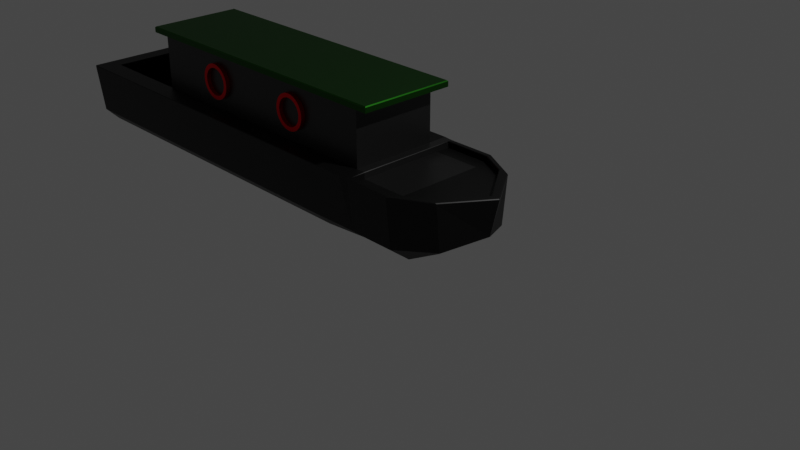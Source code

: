 # Source: Boat_001.blend  (saved by Blender 2.80.75; exported with 4.5.12 LTS)
import bpy
from mathutils import Matrix  # noqa: F401  (used for matrix-valued properties, if any)

bpy.ops.wm.read_factory_settings(use_empty=True)
scene = bpy.context.scene
scene.name = 'Scene'

# ---- collections
col_collection = bpy.data.collections.new('Collection'); scene.collection.children.link(col_collection)
col_collection_2 = bpy.data.collections.new('Collection 2'); scene.collection.children.link(col_collection_2)

# ---- materials (node trees are filled in below, after node groups)
mat_material_005 = bpy.data.materials.new('Material.005')
mat_material_005.alpha_threshold = 0.0
mat_material_005.use_transparent_shadow = False
mat_material_005.line_color = (0.0, 0.0, 0.0, 1.0)
mat_material_001 = bpy.data.materials.new('Material.001')
mat_material_001.use_transparent_shadow = False
mat_material_004 = bpy.data.materials.new('Material.004')
mat_material_004.use_transparent_shadow = False
mat_material_006 = bpy.data.materials.new('Material.006')
mat_material_006.use_transparent_shadow = False

# ---- material node trees
mat_material_005.use_nodes = True; mat_material_005.node_tree.nodes.clear()
_N = mat_material_005.node_tree.nodes; _L = mat_material_005.node_tree.links
n0 = _N.new('ShaderNodeOutputMaterial'); n0.name = 'Material Output'; n0.location = (300, 300)
n1 = _N.new('ShaderNodeBsdfPrincipled'); n1.name = 'Principled BSDF'; n1.location = (10, 300)
n1.distribution = 'GGX'
n1.subsurface_method = 'BURLEY'
n1.inputs[0].default_value = (0.005264, 0.005264, 0.005264, 1.0)
n1.inputs[2].default_value = 0.4
n1.inputs[3].default_value = 1.45
n1.inputs[27].default_value = (0.0, 0.0, 0.0, 1.0)
n1.inputs[28].default_value = 1.0
_L.new(n1.outputs[0], n0.inputs[0])
n0.is_active_output = True
mat_material_001.use_nodes = True; mat_material_001.node_tree.nodes.clear()
_N = mat_material_001.node_tree.nodes; _L = mat_material_001.node_tree.links
n0 = _N.new('ShaderNodeOutputMaterial'); n0.name = 'Material Output'; n0.location = (300, 300)
n1 = _N.new('ShaderNodeBsdfPrincipled'); n1.name = 'Principled BSDF'; n1.location = (10, 300)
n1.distribution = 'GGX'
n1.subsurface_method = 'BURLEY'
n1.inputs[0].default_value = (0.013, 0.09441, 0.007705, 1.0)
n1.inputs[1].default_value = 1.0
n1.inputs[3].default_value = 1.45
n1.inputs[27].default_value = (0.0, 0.0, 0.0, 1.0)
n1.inputs[28].default_value = 1.0
_L.new(n1.outputs[0], n0.inputs[0])
n0.is_active_output = True
mat_material_004.use_nodes = True; mat_material_004.node_tree.nodes.clear()
_N = mat_material_004.node_tree.nodes; _L = mat_material_004.node_tree.links
n0 = _N.new('ShaderNodeOutputMaterial'); n0.name = 'Material Output'; n0.location = (300, 300)
n1 = _N.new('ShaderNodeBsdfPrincipled'); n1.name = 'Principled BSDF'; n1.location = (10, 300)
n1.distribution = 'GGX'
n1.subsurface_method = 'BURLEY'
n1.inputs[0].default_value = (0.8, 0.0, 0.004799, 1.0)
n1.inputs[1].default_value = 1.0
n1.inputs[3].default_value = 1.45
n1.inputs[13].default_value = 0.2778
n1.inputs[27].default_value = (0.0, 0.0, 0.0, 1.0)
n1.inputs[28].default_value = 1.0
_L.new(n1.outputs[0], n0.inputs[0])
n0.is_active_output = True
mat_material_006.use_nodes = True; mat_material_006.node_tree.nodes.clear()
_N = mat_material_006.node_tree.nodes; _L = mat_material_006.node_tree.links
n0 = _N.new('ShaderNodeOutputMaterial'); n0.name = 'Material Output'; n0.location = (300, 300)
n1 = _N.new('ShaderNodeBsdfPrincipled'); n1.name = 'Principled BSDF'; n1.location = (10, 300)
n1.distribution = 'GGX'
n1.subsurface_method = 'BURLEY'
n1.inputs[0].default_value = (0.02428, 0.02428, 0.02428, 1.0)
n1.inputs[1].default_value = 1.0
n1.inputs[3].default_value = 1.45
n1.inputs[27].default_value = (0.0, 0.0, 0.0, 1.0)
n1.inputs[28].default_value = 1.0
_L.new(n1.outputs[0], n0.inputs[0])
n0.is_active_output = True

# ---- world
world_world = bpy.data.worlds.new('World'); scene.world = world_world
world_world.use_nodes = True; world_world.node_tree.nodes.clear()
_N = world_world.node_tree.nodes; _L = world_world.node_tree.links
n0 = _N.new('ShaderNodeOutputWorld'); n0.name = 'World Output'; n0.location = (300, 300)
n1 = _N.new('ShaderNodeBackground'); n1.name = 'Background'; n1.location = (10, 300)
n1.inputs[0].default_value = (0.05088, 0.05088, 0.05088, 1.0)
_L.new(n1.outputs[0], n0.inputs[0])
n0.is_active_output = True
world_world.color = (0.05088, 0.05088, 0.05088)
world_world.use_sun_shadow = False
world_world.sun_shadow_jitter_overblur = 0.0

# ---- cameras
cam_camera = bpy.data.cameras.new('Camera')
cam_camera.clip_end = 100.0
cam_camera.ortho_scale = 7.314

# ---- lights
light_light = bpy.data.lights.new('Light', 'POINT')
light_light.transmission_factor = 0.0
light_light.energy = 1000.0
light_light.shadow_soft_size = 0.1
light_light.shadow_maximum_resolution = 0.006
light_light.use_absolute_resolution = True

# ---- meshes
me_cube = bpy.data.meshes.new('Cube')
me_cube.from_pydata([(-5.484, -2.024, -0.7963), (8.574, -2.024, -0.7806), (-5.484, 0.0, 1.0), (8.905, -2.024, -0.7806), (-5.484, 0.0, -1.645), (-5.484, -1.523, -1.297), (8.91, 0.0, -1.645), (-5.484, -1.523, 1.0), (-5.484, 2.001, -0.7963), (8.574, 2.001, -0.7806), (8.913, -1.286, -1.36), (-5.484, 1.523, -1.297), (-5.484, 1.523, 1.0), (8.576, 0.0, 1.0), (8.578, -1.523, 1.0), (8.575, 1.523, 1.0), (8.582, -1.286, -1.36), (8.584, -2.016, -0.7806), (8.579, 0.0, -1.645), (8.576, 1.286, -1.36), (-4.886, -2.024, -0.7963), (-2.742, -2.024, -0.7963), (-1.371, -2.024, -0.7963), (0.0, -2.024, -0.7963), (1.371, -2.024, -0.7963), (2.742, -2.024, -0.7963), (7.203, -2.024, -0.7963), (-1.37, -1.523, -0.1056), (-4.886, 0.0, -0.1056), (-2.742, 0.0, -0.1056), (-1.37, 0.0, -0.1056), (-1.37, 0.0, 1.0), (-4.886, 0.0, 1.0), (7.206, -1.523, 1.0), (2.745, -1.523, 1.0), (1.374, -1.523, 1.0), (0.001951, -1.523, 1.0), (-1.37, -1.523, 1.0), (-2.741, -1.523, 1.0), (-4.886, -1.523, 1.0), (-4.886, 2.001, -0.7963), (-2.742, 2.001, -0.7963), (-1.371, 2.001, -0.7963), (0.0, 2.001, -0.7963), (1.371, 2.001, -0.7963), (2.742, 2.001, -0.7963), (7.203, 2.001, -0.7963), (7.204, 1.523, 1.0), (2.743, 1.523, 1.0), (1.372, 1.523, 1.0), (0.0006502, 1.523, 1.0), (-1.371, 1.523, 1.0), (-2.742, 1.523, 1.0), (-4.886, 1.523, 1.0), (-4.885, -1.523, -1.297), (-2.74, -1.523, -1.297), (-1.368, -1.523, -1.297), (0.00394, -1.523, -1.297), (1.376, -1.523, -1.297), (2.748, -1.523, -1.297), (7.209, -1.523, -1.297), (-4.886, 0.0, -1.645), (-2.741, 0.0, -1.645), (-1.369, 0.0, -1.645), (0.002627, 0.0, -1.645), (1.374, 0.0, -1.645), (2.746, 0.0, -1.645), (7.207, 0.0, -1.645), (-4.886, 1.523, -1.297), (-2.742, 1.523, -1.297), (-1.37, 1.523, -1.297), (0.001314, 1.523, -1.297), (1.373, 1.523, -1.297), (2.744, 1.523, -1.297), (7.205, 1.523, -1.297), (8.576, 0.0, 2.956), (8.578, -1.523, 2.956), (8.575, 1.523, 2.956), (7.65, -1.431e-09, 3.164), (-1.37, 0.0, 2.956), (7.206, -1.523, 2.956), (2.745, -1.523, 2.956), (1.374, -1.523, 2.956), (0.001951, -1.523, 2.956), (-1.37, -1.523, 2.956), (7.204, 1.523, 2.956), (2.743, 1.523, 2.956), (1.372, 1.523, 2.956), (0.0006502, 1.523, 2.956), (-1.371, 1.523, 2.956), (-2.741, -1.523, -0.1056), (-4.886, -1.523, -0.1056), (-1.371, 1.523, -0.1056), (-2.742, 1.523, -0.1056), (-4.886, 1.523, -0.1056), (9.169, -1.431e-09, 2.956), (9.171, -1.688, 2.956), (9.168, 1.688, 2.956), (-1.852, -1.431e-09, 2.956), (7.651, -1.688, 2.956), (2.708, -1.688, 2.956), (1.188, -1.688, 2.956), (-0.3315, -1.688, 2.956), (-1.851, -1.688, 2.956), (7.648, 1.688, 2.956), (2.706, 1.688, 2.956), (1.187, 1.688, 2.956), (-0.3329, 1.688, 2.956), (-1.852, 1.688, 2.956), (2.707, -1.431e-09, 3.164), (1.187, -1.431e-09, 3.164), (-0.3322, -1.431e-09, 3.164), (1.617, 1.745, 2.624), (1.617, 1.462, 2.624), (1.496, 1.745, 2.612), (1.496, 1.462, 2.612), (1.38, 1.745, 2.576), (1.38, 1.462, 2.576), (1.272, 1.745, 2.519), (1.272, 1.462, 2.519), (1.178, 1.745, 2.442), (1.178, 1.462, 2.442), (1.101, 1.745, 2.347), (1.101, 1.462, 2.347), (1.043, 1.745, 2.24), (1.043, 1.462, 2.24), (1.008, 1.745, 2.123), (1.008, 1.462, 2.123), (0.9959, 1.745, 2.002), (0.9959, 1.462, 2.002), (1.008, 1.745, 1.881), (1.008, 1.462, 1.881), (1.043, 1.745, 1.764), (1.043, 1.462, 1.764), (1.101, 1.745, 1.657), (1.101, 1.462, 1.657), (1.178, 1.745, 1.563), (1.178, 1.462, 1.563), (1.272, 1.745, 1.485), (1.272, 1.462, 1.485), (1.38, 1.745, 1.428), (1.38, 1.462, 1.428), (1.496, 1.745, 1.392), (1.496, 1.462, 1.392), (1.617, 1.745, 1.381), (1.617, 1.462, 1.381), (1.739, 1.745, 1.392), (1.739, 1.462, 1.392), (1.855, 1.745, 1.428), (1.855, 1.462, 1.428), (1.963, 1.745, 1.485), (1.963, 1.462, 1.485), (2.057, 1.745, 1.563), (2.057, 1.462, 1.563), (2.134, 1.745, 1.657), (2.134, 1.462, 1.657), (2.192, 1.745, 1.764), (2.192, 1.462, 1.764), (2.227, 1.745, 1.881), (2.227, 1.462, 1.881), (2.239, 1.745, 2.002), (2.239, 1.462, 2.002), (2.227, 1.745, 2.123), (2.227, 1.462, 2.123), (2.192, 1.745, 2.24), (2.192, 1.462, 2.24), (2.134, 1.745, 2.347), (2.134, 1.462, 2.347), (2.057, 1.745, 2.442), (2.057, 1.462, 2.442), (1.963, 1.745, 2.519), (1.963, 1.462, 2.519), (1.855, 1.745, 2.576), (1.855, 1.462, 2.576), (1.739, 1.745, 2.612), (1.739, 1.462, 2.612), (1.218, 1.462, 1.735), (1.218, 1.745, 1.735), (1.617, 1.462, 2.482), (1.617, 1.745, 2.482), (1.711, 1.462, 2.473), (1.711, 1.745, 2.473), (1.801, 1.462, 2.445), (1.801, 1.745, 2.445), (2.061, 1.462, 1.818), (2.061, 1.745, 1.818), (2.016, 1.462, 1.735), (2.016, 1.745, 1.735), (2.088, 1.462, 1.908), (2.088, 1.745, 1.908), (1.957, 1.462, 1.663), (1.957, 1.745, 1.663), (1.711, 1.462, 1.531), (1.711, 1.745, 1.531), (1.617, 1.462, 1.522), (1.617, 1.745, 1.522), (1.801, 1.462, 1.559), (1.801, 1.745, 1.559), (1.147, 1.462, 2.096), (1.147, 1.745, 2.096), (1.351, 1.462, 2.401), (1.351, 1.745, 2.401), (1.138, 1.462, 2.002), (1.138, 1.745, 2.002), (1.174, 1.462, 2.186), (1.174, 1.745, 2.186), (1.524, 1.462, 1.531), (1.524, 1.745, 1.531), (1.957, 1.462, 2.341), (1.957, 1.745, 2.341), (1.884, 1.462, 2.401), (1.884, 1.745, 2.401), (2.016, 1.462, 2.269), (2.016, 1.745, 2.269), (1.147, 1.462, 1.908), (1.147, 1.745, 1.908), (1.351, 1.462, 1.603), (1.351, 1.745, 1.603), (1.278, 1.462, 1.663), (1.278, 1.745, 1.663), (1.174, 1.462, 1.818), (1.174, 1.745, 1.818), (2.097, 1.462, 2.002), (2.097, 1.745, 2.002), (1.884, 1.462, 1.603), (1.884, 1.745, 1.603), (2.088, 1.462, 2.096), (2.088, 1.745, 2.096), (1.278, 1.462, 2.341), (1.278, 1.745, 2.341), (1.434, 1.462, 1.559), (1.434, 1.745, 1.559), (1.218, 1.462, 2.269), (1.218, 1.745, 2.269), (2.061, 1.462, 2.186), (2.061, 1.745, 2.186), (1.434, 1.462, 2.445), (1.434, 1.745, 2.445), (1.524, 1.462, 2.473), (1.524, 1.745, 2.473), (5.554, 1.745, 2.624), (5.554, 1.462, 2.624), (5.432, 1.745, 2.612), (5.432, 1.462, 2.612), (5.316, 1.745, 2.576), (5.316, 1.462, 2.576), (5.208, 1.745, 2.519), (5.208, 1.462, 2.519), (5.114, 1.745, 2.442), (5.114, 1.462, 2.442), (5.037, 1.745, 2.347), (5.037, 1.462, 2.347), (4.979, 1.745, 2.24), (4.979, 1.462, 2.24), (4.944, 1.745, 2.123), (4.944, 1.462, 2.123), (4.932, 1.745, 2.002), (4.932, 1.462, 2.002), (4.944, 1.745, 1.881), (4.944, 1.462, 1.881), (4.979, 1.745, 1.764), (4.979, 1.462, 1.764), (5.037, 1.745, 1.657), (5.037, 1.462, 1.657), (5.114, 1.745, 1.563), (5.114, 1.462, 1.563), (5.208, 1.745, 1.485), (5.208, 1.462, 1.485), (5.316, 1.745, 1.428), (5.316, 1.462, 1.428), (5.432, 1.745, 1.392), (5.432, 1.462, 1.392), (5.554, 1.745, 1.381), (5.554, 1.462, 1.381), (5.675, 1.745, 1.392), (5.675, 1.462, 1.392), (5.791, 1.745, 1.428), (5.791, 1.462, 1.428), (5.899, 1.745, 1.485), (5.899, 1.462, 1.485), (5.993, 1.745, 1.563), (5.993, 1.462, 1.563), (6.07, 1.745, 1.657), (6.07, 1.462, 1.657), (6.128, 1.745, 1.764), (6.128, 1.462, 1.764), (6.163, 1.745, 1.881), (6.163, 1.462, 1.881), (6.175, 1.745, 2.002), (6.175, 1.462, 2.002), (6.163, 1.745, 2.123), (6.163, 1.462, 2.123), (6.128, 1.745, 2.24), (6.128, 1.462, 2.24), (6.07, 1.745, 2.347), (6.07, 1.462, 2.347), (5.993, 1.745, 2.442), (5.993, 1.462, 2.442), (5.899, 1.745, 2.519), (5.899, 1.462, 2.519), (5.791, 1.745, 2.576), (5.791, 1.462, 2.576), (5.675, 1.745, 2.612), (5.675, 1.462, 2.612), (5.155, 1.462, 1.735), (5.155, 1.745, 1.735), (5.554, 1.462, 2.482), (5.554, 1.745, 2.482), (5.647, 1.462, 2.473), (5.647, 1.745, 2.473), (5.737, 1.462, 2.445), (5.737, 1.745, 2.445), (5.997, 1.462, 1.818), (5.997, 1.745, 1.818), (5.953, 1.462, 1.735), (5.953, 1.745, 1.735), (6.024, 1.462, 1.908), (6.024, 1.745, 1.908), (5.893, 1.462, 1.663), (5.893, 1.745, 1.663), (5.647, 1.462, 1.531), (5.647, 1.745, 1.531), (5.554, 1.462, 1.522), (5.554, 1.745, 1.522), (5.737, 1.462, 1.559), (5.737, 1.745, 1.559), (5.083, 1.462, 2.096), (5.083, 1.745, 2.096), (5.287, 1.462, 2.401), (5.287, 1.745, 2.401), (5.074, 1.462, 2.002), (5.074, 1.745, 2.002), (5.11, 1.462, 2.186), (5.11, 1.745, 2.186), (5.46, 1.462, 1.531), (5.46, 1.745, 1.531), (5.893, 1.462, 2.341), (5.893, 1.745, 2.341), (5.82, 1.462, 2.401), (5.82, 1.745, 2.401), (5.953, 1.462, 2.269), (5.953, 1.745, 2.269), (5.083, 1.462, 1.908), (5.083, 1.745, 1.908), (5.287, 1.462, 1.603), (5.287, 1.745, 1.603), (5.214, 1.462, 1.663), (5.214, 1.745, 1.663), (5.11, 1.462, 1.818), (5.11, 1.745, 1.818), (6.033, 1.462, 2.002), (6.033, 1.745, 2.002), (5.82, 1.462, 1.603), (5.82, 1.745, 1.603), (6.024, 1.462, 2.096), (6.024, 1.745, 2.096), (5.214, 1.462, 2.341), (5.214, 1.745, 2.341), (5.37, 1.462, 1.559), (5.37, 1.745, 1.559), (5.155, 1.462, 2.269), (5.155, 1.745, 2.269), (5.997, 1.462, 2.186), (5.997, 1.745, 2.186), (5.37, 1.462, 2.445), (5.37, 1.745, 2.445), (5.46, 1.462, 2.473), (5.46, 1.745, 2.473), (1.617, -1.384, 2.624), (1.617, -1.667, 2.624), (1.496, -1.384, 2.612), (1.496, -1.667, 2.612), (1.38, -1.384, 2.576), (1.38, -1.667, 2.576), (1.272, -1.384, 2.519), (1.272, -1.667, 2.519), (1.178, -1.384, 2.442), (1.178, -1.667, 2.442), (1.101, -1.384, 2.347), (1.101, -1.667, 2.347), (1.043, -1.384, 2.24), (1.043, -1.667, 2.24), (1.008, -1.384, 2.123), (1.008, -1.667, 2.123), (0.9959, -1.384, 2.002), (0.9959, -1.667, 2.002), (1.008, -1.384, 1.881), (1.008, -1.667, 1.881), (1.043, -1.384, 1.764), (1.043, -1.667, 1.764), (1.101, -1.384, 1.657), (1.101, -1.667, 1.657), (1.178, -1.384, 1.563), (1.178, -1.667, 1.563), (1.272, -1.384, 1.485), (1.272, -1.667, 1.485), (1.38, -1.384, 1.428), (1.38, -1.667, 1.428), (1.496, -1.384, 1.392), (1.496, -1.667, 1.392), (1.617, -1.384, 1.381), (1.617, -1.667, 1.381), (1.739, -1.384, 1.392), (1.739, -1.667, 1.392), (1.855, -1.384, 1.428), (1.855, -1.667, 1.428), (1.963, -1.384, 1.485), (1.963, -1.667, 1.485), (2.057, -1.384, 1.563), (2.057, -1.667, 1.563), (2.134, -1.384, 1.657), (2.134, -1.667, 1.657), (2.192, -1.384, 1.764), (2.192, -1.667, 1.764), (2.227, -1.384, 1.881), (2.227, -1.667, 1.881), (2.239, -1.384, 2.002), (2.239, -1.667, 2.002), (2.227, -1.384, 2.123), (2.227, -1.667, 2.123), (2.192, -1.384, 2.24), (2.192, -1.667, 2.24), (2.134, -1.384, 2.347), (2.134, -1.667, 2.347), (2.057, -1.384, 2.442), (2.057, -1.667, 2.442), (1.963, -1.384, 2.519), (1.963, -1.667, 2.519), (1.855, -1.384, 2.576), (1.855, -1.667, 2.576), (1.739, -1.384, 2.612), (1.739, -1.667, 2.612), (1.218, -1.667, 1.735), (1.218, -1.384, 1.735), (1.617, -1.667, 2.482), (1.617, -1.384, 2.482), (1.711, -1.667, 2.473), (1.711, -1.384, 2.473), (1.801, -1.667, 2.445), (1.801, -1.384, 2.445), (2.061, -1.667, 1.818), (2.061, -1.384, 1.818), (2.016, -1.667, 1.735), (2.016, -1.384, 1.735), (2.088, -1.667, 1.908), (2.088, -1.384, 1.908), (1.957, -1.667, 1.663), (1.957, -1.384, 1.663), (1.711, -1.667, 1.531), (1.711, -1.384, 1.531), (1.617, -1.667, 1.522), (1.617, -1.384, 1.522), (1.801, -1.667, 1.559), (1.801, -1.384, 1.559), (1.147, -1.667, 2.096), (1.147, -1.384, 2.096), (1.351, -1.667, 2.401), (1.351, -1.384, 2.401), (1.138, -1.667, 2.002), (1.138, -1.384, 2.002), (1.174, -1.667, 2.186), (1.174, -1.384, 2.186), (1.524, -1.667, 1.531), (1.524, -1.384, 1.531), (1.957, -1.667, 2.341), (1.957, -1.384, 2.341), (1.884, -1.667, 2.401), (1.884, -1.384, 2.401), (2.016, -1.667, 2.269), (2.016, -1.384, 2.269), (1.147, -1.667, 1.908), (1.147, -1.384, 1.908), (1.351, -1.667, 1.603), (1.351, -1.384, 1.603), (1.278, -1.667, 1.663), (1.278, -1.384, 1.663), (1.174, -1.667, 1.818), (1.174, -1.384, 1.818), (2.097, -1.667, 2.002), (2.097, -1.384, 2.002), (1.884, -1.667, 1.603), (1.884, -1.384, 1.603), (2.088, -1.667, 2.096), (2.088, -1.384, 2.096), (1.278, -1.667, 2.341), (1.278, -1.384, 2.341), (1.434, -1.667, 1.559), (1.434, -1.384, 1.559), (1.218, -1.667, 2.269), (1.218, -1.384, 2.269), (2.061, -1.667, 2.186), (2.061, -1.384, 2.186), (1.434, -1.667, 2.445), (1.434, -1.384, 2.445), (1.524, -1.667, 2.473), (1.524, -1.384, 2.473), (5.554, -1.384, 2.624), (5.554, -1.667, 2.624), (5.432, -1.384, 2.612), (5.432, -1.667, 2.612), (5.316, -1.384, 2.576), (5.316, -1.667, 2.576), (5.208, -1.384, 2.519), (5.208, -1.667, 2.519), (5.114, -1.384, 2.442), (5.114, -1.667, 2.442), (5.037, -1.384, 2.347), (5.037, -1.667, 2.347), (4.979, -1.384, 2.24), (4.979, -1.667, 2.24), (4.944, -1.384, 2.123), (4.944, -1.667, 2.123), (4.932, -1.384, 2.002), (4.932, -1.667, 2.002), (4.944, -1.384, 1.881), (4.944, -1.667, 1.881), (4.979, -1.384, 1.764), (4.979, -1.667, 1.764), (5.037, -1.384, 1.657), (5.037, -1.667, 1.657), (5.114, -1.384, 1.563), (5.114, -1.667, 1.563), (5.208, -1.384, 1.485), (5.208, -1.667, 1.485), (5.316, -1.384, 1.428), (5.316, -1.667, 1.428), (5.432, -1.384, 1.392), (5.432, -1.667, 1.392), (5.554, -1.384, 1.381), (5.554, -1.667, 1.381), (5.675, -1.384, 1.392), (5.675, -1.667, 1.392), (5.791, -1.384, 1.428), (5.791, -1.667, 1.428), (5.899, -1.384, 1.485), (5.899, -1.667, 1.485), (5.993, -1.384, 1.563), (5.993, -1.667, 1.563), (6.07, -1.384, 1.657), (6.07, -1.667, 1.657), (6.128, -1.384, 1.764), (6.128, -1.667, 1.764), (6.163, -1.384, 1.881), (6.163, -1.667, 1.881), (6.175, -1.384, 2.002), (6.175, -1.667, 2.002), (6.163, -1.384, 2.123), (6.163, -1.667, 2.123), (6.128, -1.384, 2.24), (6.128, -1.667, 2.24), (6.07, -1.384, 2.347), (6.07, -1.667, 2.347), (5.993, -1.384, 2.442), (5.993, -1.667, 2.442), (5.899, -1.384, 2.519), (5.899, -1.667, 2.519), (5.791, -1.384, 2.576), (5.791, -1.667, 2.576), (5.675, -1.384, 2.612), (5.675, -1.667, 2.612), (5.155, -1.667, 1.735), (5.155, -1.384, 1.735), (5.554, -1.667, 2.482), (5.554, -1.384, 2.482), (5.647, -1.667, 2.473), (5.647, -1.384, 2.473), (5.737, -1.667, 2.445), (5.737, -1.384, 2.445), (5.997, -1.667, 1.818), (5.997, -1.384, 1.818), (5.953, -1.667, 1.735), (5.953, -1.384, 1.735), (6.024, -1.667, 1.908), (6.024, -1.384, 1.908), (5.893, -1.667, 1.663), (5.893, -1.384, 1.663), (5.647, -1.667, 1.531), (5.647, -1.384, 1.531), (5.554, -1.667, 1.522), (5.554, -1.384, 1.522), (5.737, -1.667, 1.559), (5.737, -1.384, 1.559), (5.083, -1.667, 2.096), (5.083, -1.384, 2.096), (5.287, -1.667, 2.401), (5.287, -1.384, 2.401), (5.074, -1.667, 2.002), (5.074, -1.384, 2.002), (5.11, -1.667, 2.186), (5.11, -1.384, 2.186), (5.46, -1.667, 1.531), (5.46, -1.384, 1.531), (5.893, -1.667, 2.341), (5.893, -1.384, 2.341), (5.82, -1.667, 2.401), (5.82, -1.384, 2.401), (5.953, -1.667, 2.269), (5.953, -1.384, 2.269), (5.083, -1.667, 1.908), (5.083, -1.384, 1.908), (5.287, -1.667, 1.603), (5.287, -1.384, 1.603), (5.214, -1.667, 1.663), (5.214, -1.384, 1.663), (5.11, -1.667, 1.818), (5.11, -1.384, 1.818), (6.033, -1.667, 2.002), (6.033, -1.384, 2.002), (5.82, -1.667, 1.603), (5.82, -1.384, 1.603), (6.024, -1.667, 2.096), (6.024, -1.384, 2.096), (5.214, -1.667, 2.341), (5.214, -1.384, 2.341), (5.37, -1.667, 1.559), (5.37, -1.384, 1.559), (5.155, -1.667, 2.269), (5.155, -1.384, 2.269), (5.997, -1.667, 2.186), (5.997, -1.384, 2.186), (5.37, -1.667, 2.445), (5.37, -1.384, 2.445), (5.46, -1.667, 2.473), (5.46, -1.384, 2.473), (10.56, -2.024, -0.7806), (10.57, -2.016, -0.7806), (11.88, -1.321, -0.6422), (10.57, -1.286, -1.36), (10.56, 2.001, -0.7806), (11.88, 1.321, -0.6422), (12.59, 0.0, -0.3089), (10.56, 1.286, -1.36), (10.57, 0.0, -1.645), (8.915, -2.016, -0.7806), (8.907, 1.286, -1.36), (8.905, 2.001, -0.7806), (10.56, 1.523, 0.7825), (8.906, 1.523, 0.7825), (8.909, -1.523, 0.7825), (10.56, -1.523, 0.7825), (10.56, 0.0, 0.7825), (8.907, 0.0, 0.7825), (8.905, 2.016, 0.7825), (10.56, 2.017, 0.7825), (10.56, -2.017, 0.7825), (8.906, -2.015, 0.7825), (11.5, -1.523, 0.7825), (12.59, 0.0, 0.7825), (11.5, 1.523, 0.7825), (8.906, 1.523, 0.9557), (8.864, 1.523, 1.0), (8.906, 1.523, 0.9816), (8.889, 1.523, 1.0), (8.907, 0.0, 0.9557), (8.867, 0.0, 1.0), (8.907, 0.0, 0.9816), (8.891, 0.0, 1.0), (8.869, -1.523, 1.0), (8.909, -1.523, 0.9557), (8.892, -1.523, 1.0), (8.909, -1.523, 0.9816), (8.906, -2.015, 0.9557), (8.905, -2.054, 0.9998), (8.906, -2.015, 0.9816), (8.906, -2.031, 0.9999), (8.905, 2.053, 0.9983), (8.905, 2.016, 0.9557), (8.905, 2.031, 0.9993), (8.905, 2.016, 0.9816), (10.56, -2.054, 0.9983), (10.56, -2.017, 0.9557), (10.56, -2.032, 0.9993), (10.56, -2.017, 0.9816), (11.58, -1.517, 0.9983), (11.5, -1.523, 0.9557), (11.53, -1.521, 0.9993), (11.5, -1.523, 0.9816), (12.67, 0.0, 0.9995), (12.59, 0.0, 0.9557), (12.62, 2.328e-10, 0.9998), (12.59, 2.328e-10, 0.9816), (10.56, 2.017, 0.9557), (10.56, 2.053, 0.9984), (10.56, 2.017, 0.9816), (10.56, 2.032, 0.9993), (11.5, 1.523, 0.9557), (11.58, 1.517, 0.9983), (11.5, 1.523, 0.9816), (11.53, 1.521, 0.9993), (-5.484, -2.222, 0.9461), (-5.484, -2.175, 1.0), (-5.484, -2.226, 0.9777), (-5.484, -2.206, 1.0), (8.574, -2.222, 0.9461), (8.574, -2.178, 1.0), (8.574, -2.226, 0.9777), (8.574, -2.207, 1.0), (-5.484, 2.175, 1.0), (-5.484, 2.222, 0.9462), (-5.484, 2.206, 1.0), (-5.484, 2.226, 0.9777), (8.574, 2.178, 1.0), (8.574, 2.221, 0.9462), (8.574, 2.208, 1.0), (8.574, 2.226, 0.9777), (7.203, -2.177, 1.0), (7.203, -2.222, 0.9461), (7.203, -2.207, 1.0), (7.203, -2.226, 0.9777), (2.742, -2.176, 1.0), (2.742, -2.222, 0.9461), (2.742, -2.207, 1.0), (2.742, -2.226, 0.9777), (1.371, -2.176, 1.0), (1.371, -2.222, 0.9461), (1.371, -2.207, 1.0), (1.371, -2.226, 0.9777), (0.0001464, -2.175, 1.0), (0.0, -2.222, 0.9461), (6.065e-05, -2.206, 1.0), (9.386e-10, -2.226, 0.9777), (-1.371, -2.175, 1.0), (-1.371, -2.222, 0.9461), (-1.371, -2.206, 1.0), (-1.371, -2.226, 0.9777), (-2.742, -2.175, 1.0), (-2.742, -2.222, 0.9461), (-2.742, -2.206, 1.0), (-2.742, -2.226, 0.9777), (-4.886, -2.222, 0.9461), (-4.886, -2.175, 1.0), (-4.886, -2.226, 0.9777), (-4.886, -2.206, 1.0), (7.203, 2.222, 0.9462), (7.203, 2.177, 1.0), (7.203, 2.226, 0.9777), (7.203, 2.207, 1.0), (2.742, 2.222, 0.9462), (2.742, 2.176, 1.0), (2.742, 2.226, 0.9777), (2.742, 2.207, 1.0), (1.371, 2.222, 0.9462), (1.371, 2.176, 1.0), (1.371, 2.226, 0.9777), (1.371, 2.207, 1.0), (0.0, 2.222, 0.9462), (4.874e-05, 2.175, 1.0), (-2.387e-10, 2.226, 0.9777), (2.019e-05, 2.206, 1.0), (-1.371, 2.222, 0.9462), (-1.371, 2.175, 1.0), (-1.371, 2.226, 0.9777), (-1.371, 2.206, 1.0), (-2.742, 2.222, 0.9462), (-2.742, 2.175, 1.0), (-2.742, 2.226, 0.9777), (-2.742, 2.206, 1.0), (-4.886, 2.175, 1.0), (-4.886, 2.222, 0.9462), (-4.886, 2.206, 1.0), (-4.886, 2.226, 0.9777), (8.905, -2.151, 0.9944), (8.905, -2.195, 0.9376), (8.905, -2.18, 0.9928), (8.905, -2.198, 0.9693), (8.905, 2.191, 0.938), (8.905, 2.148, 0.9941), (8.905, 2.194, 0.9696), (8.905, 2.177, 0.9928), (10.56, -2.195, 0.9376), (10.56, -2.152, 0.9938), (10.56, -2.198, 0.9692), (10.56, -2.18, 0.9925), (11.88, -1.487, 0.9378), (11.78, -1.5, 0.9939), (11.88, -1.49, 0.9694), (11.84, -1.496, 0.9926), (12.89, 0.0, 0.9447), (12.81, 0.0, 0.9985), (12.9, 0.0, 0.9759), (12.87, 0.0, 0.9981), (10.56, 2.15, 0.994), (10.56, 2.191, 0.9379), (10.56, 2.177, 0.9928), (10.56, 2.194, 0.9696), (11.78, 1.5, 0.9939), (11.88, 1.487, 0.9378), (11.84, 1.496, 0.9926), (11.88, 1.49, 0.9694), (9.094, 1.614, 3.164), (9.168, 1.688, 3.09), (9.137, 1.657, 3.164), (9.168, 1.688, 3.133), (9.097, -1.614, 3.164), (9.171, -1.688, 3.09), (9.14, -1.657, 3.164), (9.171, -1.688, 3.133), (9.169, -1.431e-09, 3.09), (9.096, -1.431e-09, 3.164), (9.169, -1.432e-09, 3.133), (9.139, -1.432e-09, 3.164), (-1.852, -1.431e-09, 3.09), (-1.778, -1.431e-09, 3.164), (-1.852, -1.431e-09, 3.133), (-1.821, -1.431e-09, 3.164), (7.651, -1.614, 3.164), (7.651, -1.688, 3.09), (7.651, -1.657, 3.164), (7.651, -1.688, 3.133), (2.708, -1.614, 3.164), (2.708, -1.688, 3.09), (2.708, -1.657, 3.164), (2.708, -1.688, 3.133), (1.188, -1.614, 3.164), (1.188, -1.688, 3.09), (1.188, -1.657, 3.164), (1.188, -1.688, 3.133), (-0.3315, -1.614, 3.164), (-0.3315, -1.688, 3.09), (-0.3315, -1.657, 3.164), (-0.3315, -1.688, 3.133), (-1.778, -1.614, 3.164), (-1.851, -1.688, 3.09), (-1.821, -1.657, 3.164), (-1.851, -1.688, 3.133), (7.648, 1.688, 3.09), (7.648, 1.614, 3.164), (7.648, 1.688, 3.133), (7.648, 1.657, 3.164), (2.706, 1.688, 3.09), (2.706, 1.614, 3.164), (2.706, 1.688, 3.133), (2.706, 1.657, 3.164), (1.187, 1.688, 3.09), (1.187, 1.614, 3.164), (1.187, 1.688, 3.133), (1.187, 1.657, 3.164), (-0.3329, 1.688, 3.09), (-0.3329, 1.614, 3.164), (-0.3329, 1.688, 3.133), (-0.3329, 1.657, 3.164), (-1.779, 1.614, 3.164), (-1.852, 1.688, 3.09), (-1.822, 1.657, 3.164), (-1.852, 1.688, 3.133)], [], [(653, 658, 638, 641), (690, 730, 39, 7), (5, 7, 2, 4), (10, 6, 632, 627), (50, 88, 87, 49), (1, 693, 706, 26), (20, 0, 5, 54), (20, 729, 689, 0), (8, 11, 12, 697, 699, 700, 698), (697, 12, 53, 757), (11, 4, 2, 12), (34, 33, 80, 81), (26, 706, 710, 25), (633, 10, 627, 625), (40, 8, 698, 758), (15, 13, 654, 650), (18, 16, 60, 67), (6, 634, 631, 632), (3, 633, 625, 624), (634, 635, 628, 631), (68, 11, 8, 40), (61, 4, 11, 68), (61, 54, 5, 4), (67, 60, 59, 66), (66, 59, 58, 65), (65, 58, 57, 64), (64, 57, 56, 63), (63, 56, 55, 62), (62, 55, 54, 61), (18, 67, 74, 19), (67, 66, 73, 74), (66, 65, 72, 73), (65, 64, 71, 72), (64, 63, 70, 71), (63, 62, 69, 70), (62, 61, 68, 69), (19, 74, 46, 9), (74, 73, 45, 46), (73, 72, 44, 45), (72, 71, 43, 44), (71, 70, 42, 43), (70, 69, 41, 42), (69, 68, 40, 41), (9, 702, 765, 635), (761, 770, 669, 662), (41, 40, 758, 753), (42, 41, 753, 749), (43, 42, 749, 745), (44, 43, 745, 741), (45, 44, 741, 737), (12, 2, 32, 53), (32, 39, 91, 28), (37, 31, 30, 27), (49, 87, 86, 48), (33, 14, 76, 80), (48, 86, 85, 47), (15, 77, 75, 13), (650, 665, 766, 701, 15), (738, 48, 47, 734), (742, 49, 48, 738), (746, 50, 49, 742), (750, 51, 50, 746), (754, 52, 51, 750), (757, 53, 52, 754), (1, 26, 60, 16, 17), (26, 25, 59, 60), (25, 24, 58, 59), (24, 23, 57, 58), (23, 22, 56, 57), (22, 21, 55, 56), (21, 20, 54, 55), (693, 1, 3, 762), (46, 45, 737, 733), (21, 726, 729, 20), (22, 722, 726, 21), (23, 718, 722, 22), (24, 714, 718, 23), (25, 710, 714, 24), (7, 39, 32, 2), (53, 94, 93, 52), (38, 37, 27, 90), (47, 85, 77, 15), (31, 79, 89, 51), (14, 13, 75, 76), (37, 36, 83, 84), (14, 694, 761, 662, 657), (709, 705, 33, 34), (713, 709, 34, 35), (717, 713, 35, 36), (721, 717, 36, 37), (725, 721, 37, 38), (730, 725, 38, 39), (77, 97, 95, 75), (81, 80, 99, 100), (88, 107, 106, 87), (76, 75, 95, 96), (79, 84, 103, 98), (80, 76, 96, 99), (87, 106, 105, 86), (86, 105, 104, 85), (85, 104, 97, 77), (84, 83, 102, 103), (35, 34, 81, 82), (51, 89, 88, 50), (36, 35, 82, 83), (31, 37, 84, 79), (94, 28, 29, 93), (93, 29, 30, 92), (91, 90, 29, 28), (90, 27, 30, 29), (39, 38, 90, 91), (52, 93, 92, 51), (51, 92, 30, 31), (32, 28, 94, 53), (826, 78, 798, 789), (809, 805, 78, 109), (838, 111, 110, 834), (805, 793, 798, 78), (841, 802, 111, 838), (96, 95, 797, 794), (834, 110, 109, 830), (830, 109, 78, 826), (97, 790, 797, 95), (89, 108, 107, 88), (82, 81, 100, 101), (79, 98, 108, 89), (83, 82, 101, 102), (98, 801, 842, 108), (99, 96, 794, 806), (100, 99, 806, 810), (108, 842, 837, 107), (107, 837, 833, 106), (106, 833, 829, 105), (98, 103, 822, 801), (103, 102, 818, 822), (102, 101, 814, 818), (101, 100, 810, 814), (813, 809, 109, 110), (821, 817, 111, 802), (817, 813, 110, 111), (105, 829, 825, 104), (112, 114, 115, 113), (114, 116, 117, 115), (116, 118, 119, 117), (118, 120, 121, 119), (120, 122, 123, 121), (122, 124, 125, 123), (124, 126, 127, 125), (126, 128, 129, 127), (128, 130, 131, 129), (130, 132, 133, 131), (132, 134, 135, 133), (134, 136, 137, 135), (136, 138, 139, 137), (138, 140, 141, 139), (140, 142, 143, 141), (142, 144, 145, 143), (144, 146, 147, 145), (146, 148, 149, 147), (148, 150, 151, 149), (150, 152, 153, 151), (152, 154, 155, 153), (154, 156, 157, 155), (156, 158, 159, 157), (158, 160, 161, 159), (160, 162, 163, 161), (162, 164, 165, 163), (164, 166, 167, 165), (166, 168, 169, 167), (168, 170, 171, 169), (170, 172, 173, 171), (115, 117, 119, 121, 123, 125, 127, 129, 202, 198, 204, 232, 228, 200, 236, 238, 178, 180, 182, 210, 208, 212, 234, 226, 222, 161, 163, 165, 167, 169, 171, 173, 175, 113), (172, 174, 175, 173), (174, 112, 113, 175), (112, 174, 172, 170, 168, 166, 164, 162, 160, 223, 227, 235, 213, 209, 211, 183, 181, 179, 239, 237, 201, 229, 233, 205, 199, 203, 128, 126, 124, 122, 120, 118, 116, 114), (215, 203, 202, 214), (219, 177, 176, 218), (177, 221, 220, 176), (227, 223, 222, 226), (199, 205, 204, 198), (203, 199, 198, 202), (233, 229, 228, 232), (179, 181, 180, 178), (193, 195, 194, 192), (213, 235, 234, 212), (195, 207, 206, 194), (181, 183, 182, 180), (229, 201, 200, 228), (225, 197, 196, 224), (129, 131, 133, 135, 137, 139, 141, 143, 145, 147, 149, 151, 153, 155, 157, 159, 161, 222, 188, 184, 186, 190, 224, 196, 192, 194, 206, 230, 216, 218, 176, 220, 214, 202), (201, 237, 236, 200), (217, 219, 218, 216), (211, 209, 208, 210), (235, 227, 226, 234), (231, 217, 216, 230), (191, 225, 224, 190), (185, 187, 186, 184), (239, 179, 178, 238), (205, 233, 232, 204), (223, 189, 188, 222), (221, 215, 214, 220), (197, 193, 192, 196), (183, 211, 210, 182), (237, 239, 238, 236), (207, 231, 230, 206), (189, 185, 184, 188), (209, 213, 212, 208), (160, 158, 156, 154, 152, 150, 148, 146, 144, 142, 140, 138, 136, 134, 132, 130, 128, 203, 215, 221, 177, 219, 217, 231, 207, 195, 193, 197, 225, 191, 187, 185, 189, 223), (187, 191, 190, 186), (240, 242, 243, 241), (242, 244, 245, 243), (244, 246, 247, 245), (246, 248, 249, 247), (248, 250, 251, 249), (250, 252, 253, 251), (252, 254, 255, 253), (254, 256, 257, 255), (256, 258, 259, 257), (258, 260, 261, 259), (260, 262, 263, 261), (262, 264, 265, 263), (264, 266, 267, 265), (266, 268, 269, 267), (268, 270, 271, 269), (270, 272, 273, 271), (272, 274, 275, 273), (274, 276, 277, 275), (276, 278, 279, 277), (278, 280, 281, 279), (280, 282, 283, 281), (282, 284, 285, 283), (284, 286, 287, 285), (286, 288, 289, 287), (288, 290, 291, 289), (290, 292, 293, 291), (292, 294, 295, 293), (294, 296, 297, 295), (296, 298, 299, 297), (298, 300, 301, 299), (243, 245, 247, 249, 251, 253, 255, 257, 330, 326, 332, 360, 356, 328, 364, 366, 306, 308, 310, 338, 336, 340, 362, 354, 350, 289, 291, 293, 295, 297, 299, 301, 303, 241), (300, 302, 303, 301), (302, 240, 241, 303), (240, 302, 300, 298, 296, 294, 292, 290, 288, 351, 355, 363, 341, 337, 339, 311, 309, 307, 367, 365, 329, 357, 361, 333, 327, 331, 256, 254, 252, 250, 248, 246, 244, 242), (343, 331, 330, 342), (347, 305, 304, 346), (305, 349, 348, 304), (355, 351, 350, 354), (327, 333, 332, 326), (331, 327, 326, 330), (361, 357, 356, 360), (307, 309, 308, 306), (321, 323, 322, 320), (341, 363, 362, 340), (323, 335, 334, 322), (309, 311, 310, 308), (357, 329, 328, 356), (353, 325, 324, 352), (257, 259, 261, 263, 265, 267, 269, 271, 273, 275, 277, 279, 281, 283, 285, 287, 289, 350, 316, 312, 314, 318, 352, 324, 320, 322, 334, 358, 344, 346, 304, 348, 342, 330), (329, 365, 364, 328), (345, 347, 346, 344), (339, 337, 336, 338), (363, 355, 354, 362), (359, 345, 344, 358), (319, 353, 352, 318), (313, 315, 314, 312), (367, 307, 306, 366), (333, 361, 360, 332), (351, 317, 316, 350), (349, 343, 342, 348), (325, 321, 320, 324), (311, 339, 338, 310), (365, 367, 366, 364), (335, 359, 358, 334), (317, 313, 312, 316), (337, 341, 340, 336), (288, 286, 284, 282, 280, 278, 276, 274, 272, 270, 268, 266, 264, 262, 260, 258, 256, 331, 343, 349, 305, 347, 345, 359, 335, 323, 321, 325, 353, 319, 315, 313, 317, 351), (315, 319, 318, 314), (368, 370, 371, 369), (370, 372, 373, 371), (372, 374, 375, 373), (374, 376, 377, 375), (376, 378, 379, 377), (378, 380, 381, 379), (380, 382, 383, 381), (382, 384, 385, 383), (384, 386, 387, 385), (386, 388, 389, 387), (388, 390, 391, 389), (390, 392, 393, 391), (392, 394, 395, 393), (394, 396, 397, 395), (396, 398, 399, 397), (398, 400, 401, 399), (400, 402, 403, 401), (402, 404, 405, 403), (404, 406, 407, 405), (406, 408, 409, 407), (408, 410, 411, 409), (410, 412, 413, 411), (412, 414, 415, 413), (414, 416, 417, 415), (416, 418, 419, 417), (418, 420, 421, 419), (420, 422, 423, 421), (422, 424, 425, 423), (424, 426, 427, 425), (426, 428, 429, 427), (371, 373, 375, 377, 379, 381, 383, 385, 458, 454, 460, 488, 484, 456, 492, 494, 434, 436, 438, 466, 464, 468, 490, 482, 478, 417, 419, 421, 423, 425, 427, 429, 431, 369), (428, 430, 431, 429), (430, 368, 369, 431), (368, 430, 428, 426, 424, 422, 420, 418, 416, 479, 483, 491, 469, 465, 467, 439, 437, 435, 495, 493, 457, 485, 489, 461, 455, 459, 384, 382, 380, 378, 376, 374, 372, 370), (471, 459, 458, 470), (475, 433, 432, 474), (433, 477, 476, 432), (483, 479, 478, 482), (455, 461, 460, 454), (459, 455, 454, 458), (489, 485, 484, 488), (435, 437, 436, 434), (449, 451, 450, 448), (469, 491, 490, 468), (451, 463, 462, 450), (437, 439, 438, 436), (485, 457, 456, 484), (481, 453, 452, 480), (385, 387, 389, 391, 393, 395, 397, 399, 401, 403, 405, 407, 409, 411, 413, 415, 417, 478, 444, 440, 442, 446, 480, 452, 448, 450, 462, 486, 472, 474, 432, 476, 470, 458), (457, 493, 492, 456), (473, 475, 474, 472), (467, 465, 464, 466), (491, 483, 482, 490), (487, 473, 472, 486), (447, 481, 480, 446), (441, 443, 442, 440), (495, 435, 434, 494), (461, 489, 488, 460), (479, 445, 444, 478), (477, 471, 470, 476), (453, 449, 448, 452), (439, 467, 466, 438), (493, 495, 494, 492), (463, 487, 486, 462), (445, 441, 440, 444), (465, 469, 468, 464), (416, 414, 412, 410, 408, 406, 404, 402, 400, 398, 396, 394, 392, 390, 388, 386, 384, 459, 471, 477, 433, 475, 473, 487, 463, 451, 449, 453, 481, 447, 443, 441, 445, 479), (443, 447, 446, 442), (496, 498, 499, 497), (498, 500, 501, 499), (500, 502, 503, 501), (502, 504, 505, 503), (504, 506, 507, 505), (506, 508, 509, 507), (508, 510, 511, 509), (510, 512, 513, 511), (512, 514, 515, 513), (514, 516, 517, 515), (516, 518, 519, 517), (518, 520, 521, 519), (520, 522, 523, 521), (522, 524, 525, 523), (524, 526, 527, 525), (526, 528, 529, 527), (528, 530, 531, 529), (530, 532, 533, 531), (532, 534, 535, 533), (534, 536, 537, 535), (536, 538, 539, 537), (538, 540, 541, 539), (540, 542, 543, 541), (542, 544, 545, 543), (544, 546, 547, 545), (546, 548, 549, 547), (548, 550, 551, 549), (550, 552, 553, 551), (552, 554, 555, 553), (554, 556, 557, 555), (499, 501, 503, 505, 507, 509, 511, 513, 586, 582, 588, 616, 612, 584, 620, 622, 562, 564, 566, 594, 592, 596, 618, 610, 606, 545, 547, 549, 551, 553, 555, 557, 559, 497), (556, 558, 559, 557), (558, 496, 497, 559), (496, 558, 556, 554, 552, 550, 548, 546, 544, 607, 611, 619, 597, 593, 595, 567, 565, 563, 623, 621, 585, 613, 617, 589, 583, 587, 512, 510, 508, 506, 504, 502, 500, 498), (599, 587, 586, 598), (603, 561, 560, 602), (561, 605, 604, 560), (611, 607, 606, 610), (583, 589, 588, 582), (587, 583, 582, 586), (617, 613, 612, 616), (563, 565, 564, 562), (577, 579, 578, 576), (597, 619, 618, 596), (579, 591, 590, 578), (565, 567, 566, 564), (613, 585, 584, 612), (609, 581, 580, 608), (513, 515, 517, 519, 521, 523, 525, 527, 529, 531, 533, 535, 537, 539, 541, 543, 545, 606, 572, 568, 570, 574, 608, 580, 576, 578, 590, 614, 600, 602, 560, 604, 598, 586), (585, 621, 620, 584), (601, 603, 602, 600), (595, 593, 592, 594), (619, 611, 610, 618), (615, 601, 600, 614), (575, 609, 608, 574), (569, 571, 570, 568), (623, 563, 562, 622), (589, 617, 616, 588), (607, 573, 572, 606), (605, 599, 598, 604), (581, 577, 576, 580), (567, 595, 594, 566), (621, 623, 622, 620), (591, 615, 614, 590), (573, 569, 568, 572), (593, 597, 596, 592), (544, 542, 540, 538, 536, 534, 532, 530, 528, 526, 524, 522, 520, 518, 516, 514, 512, 587, 599, 605, 561, 603, 601, 615, 591, 579, 577, 581, 609, 575, 571, 569, 573, 607), (571, 575, 574, 570), (630, 777, 773, 626), (626, 627, 632, 630), (785, 781, 682, 686), (778, 785, 686, 677), (629, 630, 632, 631), (628, 629, 631), (630, 629, 786, 777), (677, 673, 774, 778), (670, 674, 646, 644), (625, 627, 626), (19, 9, 635, 634), (1, 17, 633, 3), (781, 766, 665, 682), (18, 19, 634, 6), (649, 653, 641, 637), (17, 16, 10, 633), (673, 669, 770, 774), (13, 14, 657, 654), (626, 773, 769, 624, 625), (16, 18, 6, 10), (681, 666, 642, 643), (635, 765, 782, 628), (674, 678, 647, 646), (678, 685, 648, 647), (685, 681, 643, 648), (629, 628, 782, 786), (705, 694, 14, 33), (9, 46, 733, 702), (666, 649, 637, 642), (661, 670, 644, 645), (642, 637, 636, 643), (637, 641, 640, 636), (641, 638, 639, 640), (639, 644, 646), (636, 648, 643), (640, 647, 648, 636), (640, 639, 646, 647), (638, 645, 644, 639), (658, 661, 645, 638), (762, 3, 624, 769), (658, 653, 655, 660), (660, 655, 656, 659), (659, 656, 654, 657), (653, 649, 651, 655), (655, 651, 652, 656), (656, 652, 650, 654), (666, 681, 683, 668), (668, 683, 684, 667), (667, 684, 682, 665), (670, 661, 663, 672), (672, 663, 664, 671), (671, 664, 662, 669), (674, 670, 672, 676), (676, 672, 671, 675), (675, 671, 669, 673), (678, 674, 676, 680), (680, 676, 675, 679), (679, 675, 673, 677), (681, 685, 687, 683), (683, 687, 688, 684), (684, 688, 686, 682), (685, 678, 680, 687), (687, 680, 679, 688), (688, 679, 677, 686), (657, 662, 664, 659), (659, 664, 663, 660), (660, 663, 661, 658), (665, 650, 652, 667), (667, 652, 651, 668), (668, 651, 649, 666), (734, 47, 15, 701), (730, 690, 692, 732), (732, 692, 691, 731), (731, 691, 689, 729), (758, 698, 700, 760), (760, 700, 699, 759), (759, 699, 697, 757), (694, 705, 707, 696), (696, 707, 708, 695), (695, 708, 706, 693), (705, 709, 711, 707), (707, 711, 712, 708), (708, 712, 710, 706), (709, 713, 715, 711), (711, 715, 716, 712), (712, 716, 714, 710), (713, 717, 719, 715), (715, 719, 720, 716), (716, 720, 718, 714), (717, 721, 723, 719), (719, 723, 724, 720), (720, 724, 722, 718), (721, 725, 727, 723), (723, 727, 728, 724), (724, 728, 726, 722), (725, 730, 732, 727), (727, 732, 731, 728), (728, 731, 729, 726), (702, 733, 735, 704), (704, 735, 736, 703), (703, 736, 734, 701), (733, 737, 739, 735), (735, 739, 740, 736), (736, 740, 738, 734), (737, 741, 743, 739), (739, 743, 744, 740), (740, 744, 742, 738), (741, 745, 747, 743), (743, 747, 748, 744), (744, 748, 746, 742), (745, 749, 751, 747), (747, 751, 752, 748), (748, 752, 750, 746), (749, 753, 755, 751), (751, 755, 756, 752), (752, 756, 754, 750), (753, 758, 760, 755), (755, 760, 759, 756), (756, 759, 757, 754), (782, 765, 767, 784), (784, 767, 768, 783), (783, 768, 766, 781), (762, 769, 771, 764), (764, 771, 772, 763), (763, 772, 770, 761), (769, 773, 775, 771), (771, 775, 776, 772), (772, 776, 774, 770), (773, 777, 779, 775), (775, 779, 780, 776), (776, 780, 778, 774), (786, 782, 784, 788), (788, 784, 783, 787), (787, 783, 781, 785), (777, 786, 788, 779), (779, 788, 787, 780), (780, 787, 785, 778), (701, 766, 768, 703), (703, 768, 767, 704), (704, 767, 765, 702), (693, 762, 764, 695), (695, 764, 763, 696), (696, 763, 761, 694), (0, 689, 691, 692, 690, 7, 5), (798, 793, 795, 800), (800, 795, 796, 799), (799, 796, 794, 797), (789, 798, 800, 791), (791, 800, 799, 792), (792, 799, 797, 790), (793, 805, 807, 795), (795, 807, 808, 796), (796, 808, 806, 794), (805, 809, 811, 807), (807, 811, 812, 808), (808, 812, 810, 806), (809, 813, 815, 811), (811, 815, 816, 812), (812, 816, 814, 810), (813, 817, 819, 815), (815, 819, 820, 816), (816, 820, 818, 814), (817, 821, 823, 819), (819, 823, 824, 820), (820, 824, 822, 818), (790, 825, 827, 792), (792, 827, 828, 791), (791, 828, 826, 789), (825, 829, 831, 827), (827, 831, 832, 828), (828, 832, 830, 826), (829, 833, 835, 831), (831, 835, 836, 832), (832, 836, 834, 830), (833, 837, 839, 835), (835, 839, 840, 836), (836, 840, 838, 834), (837, 842, 844, 839), (839, 844, 843, 840), (840, 843, 841, 838), (842, 801, 803, 844), (844, 803, 804, 843), (843, 804, 802, 841), (821, 802, 804, 823), (823, 804, 803, 824), (824, 803, 801, 822), (104, 825, 790, 97)])
me_cube.polygons.foreach_set('material_index', [0, 3, 3, 3, 0, 3, 3, 3, 3, 3, 3, 0, 3, 3, 3, 0, 3, 3, 3, 3, 3, 3, 3, 3, 3, 3, 3, 3, 3, 3, 3, 3, 3, 3, 3, 3, 3, 3, 3, 3, 3, 3, 3, 3, 3, 3, 3, 3, 3, 3, 3, 0, 0, 0, 0, 0, 0, 0, 3, 3, 3, 3, 3, 3, 3, 3, 3, 3, 3, 3, 3, 3, 3, 3, 3, 3, 3, 3, 3, 3, 3, 0, 0, 0, 0, 3, 3, 3, 3, 3, 3, 3, 1, 1, 1, 1, 1, 1, 1, 1, 1, 1, 0, 0, 0, 0, 3, 3, 3, 3, 3, 3, 0, 0, 1, 1, 1, 1, 1, 1, 1, 1, 1, 1, 1, 1, 1, 1, 1, 1, 1, 1, 1, 1, 1, 1, 1, 1, 1, 1, 1, 2, 2, 2, 2, 2, 2, 2, 2, 2, 2, 2, 2, 2, 2, 2, 2, 2, 2, 2, 2, 2, 2, 2, 2, 2, 2, 2, 2, 2, 2, 0, 2, 2, 2, 2, 2, 2, 2, 2, 2, 2, 2, 2, 2, 2, 2, 2, 2, 0, 2, 2, 2, 2, 2, 2, 2, 2, 2, 2, 2, 2, 2, 2, 2, 2, 2, 2, 2, 2, 2, 2, 2, 2, 2, 2, 2, 2, 2, 2, 2, 2, 2, 2, 2, 2, 2, 2, 2, 2, 2, 2, 2, 2, 2, 2, 2, 2, 2, 0, 2, 2, 2, 2, 2, 2, 2, 2, 2, 2, 2, 2, 2, 2, 2, 2, 2, 0, 2, 2, 2, 2, 2, 2, 2, 2, 2, 2, 2, 2, 2, 2, 2, 2, 2, 2, 2, 2, 2, 2, 2, 2, 2, 2, 2, 2, 2, 2, 2, 2, 2, 2, 2, 2, 2, 2, 2, 2, 2, 2, 2, 2, 2, 2, 2, 2, 2, 2, 2, 2, 0, 2, 2, 2, 2, 2, 2, 2, 2, 2, 2, 2, 2, 2, 2, 2, 2, 2, 2, 2, 2, 2, 2, 2, 2, 2, 2, 2, 2, 2, 2, 2, 2, 0, 2, 2, 2, 2, 2, 2, 2, 2, 2, 2, 2, 2, 2, 2, 2, 2, 2, 2, 2, 2, 2, 2, 2, 2, 2, 2, 2, 2, 2, 2, 2, 2, 2, 2, 0, 2, 2, 2, 2, 2, 2, 2, 2, 2, 2, 2, 2, 2, 2, 2, 2, 2, 2, 2, 2, 2, 2, 2, 2, 2, 2, 2, 2, 2, 2, 2, 2, 0, 2, 3, 3, 3, 3, 3, 3, 3, 3, 3, 3, 3, 3, 3, 3, 0, 3, 3, 0, 3, 3, 3, 3, 3, 3, 3, 3, 3, 3, 0, 3, 3, 0, 0, 3, 3, 3, 3, 3, 3, 3, 0, 0, 0, 0, 0, 0, 3, 3, 3, 3, 3, 3, 3, 3, 3, 3, 3, 3, 3, 3, 3, 3, 3, 3, 3, 3, 3, 0, 0, 0, 3, 3, 3, 3, 3, 3, 3, 3, 3, 3, 3, 3, 3, 3, 3, 3, 3, 3, 3, 3, 3, 3, 3, 3, 3, 3, 3, 3, 3, 3, 3, 3, 3, 3, 3, 3, 3, 3, 3, 3, 3, 3, 3, 3, 3, 3, 3, 3, 3, 3, 3, 3, 3, 3, 3, 3, 3, 3, 3, 3, 3, 3, 3, 3, 3, 3, 3, 0, 0, 3, 3, 3, 3, 3, 1, 1, 1, 1, 1, 1, 1, 1, 1, 1, 1, 1, 1, 1, 1, 1, 1, 1, 1, 1, 1, 1, 1, 1, 1, 1, 1, 1, 1, 1, 1, 1, 1, 1, 1, 1, 1, 1, 1, 1, 1, 1, 1])
_uv = me_cube.uv_layers.new(name='UVMap')
_uv.uv.foreach_set('vector', [0.7173, 0.6082, 0.7173, 0.6791, 0.7095, 0.6791, 0.7095, 0.6082, 0.001468, 0.8564, 0.001466, 0.8285, 0.03084, 0.8285, 0.03084, 0.8564, 0.6059, 0.5463, 0.7095, 0.5463, 0.7095, 0.6172, 0.5903, 0.6172, 0.2322, 0.6708, 0.2902, 0.6706, 0.2902, 0.7477, 0.2322, 0.748, 0.9185, 0.913, 0.8305, 0.913, 0.8305, 0.8491, 0.9185, 0.8491, 0.5097, 0.1542, 0.5879, 0.1542, 0.5879, 0.218, 0.509, 0.218, 0.509, 0.7812, 0.509, 0.8091, 0.4854, 0.809, 0.4854, 0.7811, 0.509, 0.7812, 0.5879, 0.7812, 0.5879, 0.8091, 0.509, 0.8091, 0.6285, 0.7105, 0.6059, 0.6882, 0.7095, 0.6882, 0.7095, 0.7186, 0.7095, 0.72, 0.7085, 0.7209, 0.7071, 0.7207, 0.1975, 0.8564, 0.1681, 0.8564, 0.1681, 0.8285, 0.1975, 0.8285, 0.6059, 0.6882, 0.5903, 0.6172, 0.7095, 0.6172, 0.7095, 0.6882, 0.8305, 0.7052, 0.8305, 0.913, 0.7424, 0.913, 0.7424, 0.7052, 0.509, 0.218, 0.5879, 0.218, 0.5879, 0.4258, 0.509, 0.4258, 0.1993, 0.6713, 0.2322, 0.6708, 0.2322, 0.748, 0.1993, 0.7484, 0.4041, 0.02788, 0.4041, 1.624e-05, 0.483, 2.666e-07, 0.483, 0.02787, 0.1681, 0.2014, 0.09949, 0.2013, 0.09949, 0.1878, 0.1681, 0.1879, 0.2902, 0.6551, 0.2322, 0.6554, 0.2215, 0.5915, 0.2902, 0.5912, 0.2902, 0.6706, 0.3482, 0.6706, 0.3482, 0.7477, 0.2902, 0.7477, 0.199, 0.6708, 0.1993, 0.6713, 0.1993, 0.7484, 0.199, 0.7479, 0.3482, 0.6706, 0.3804, 0.6708, 0.3804, 0.7479, 0.3482, 0.7477, 0.3804, 0.02795, 0.3804, 7.358e-05, 0.4041, 1.624e-05, 0.4041, 0.02788, 0.2902, 0.02789, 0.2902, 0.0, 0.3588, 0.000202, 0.3588, 0.02808, 0.2902, 0.02789, 0.2215, 0.02811, 0.2215, 0.0002021, 0.2902, 0.0, 0.2902, 0.5912, 0.2215, 0.5915, 0.2215, 0.3837, 0.2902, 0.3834, 0.2902, 0.3834, 0.2215, 0.3837, 0.2215, 0.3198, 0.2902, 0.3195, 0.2902, 0.3195, 0.2215, 0.3198, 0.2215, 0.2559, 0.2902, 0.2556, 0.2902, 0.2556, 0.2215, 0.2559, 0.2215, 0.192, 0.2902, 0.1917, 0.2902, 0.1917, 0.2215, 0.192, 0.2215, 0.128, 0.2902, 0.1278, 0.2902, 0.1278, 0.2215, 0.128, 0.2215, 0.02811, 0.2902, 0.02789, 0.2902, 0.6551, 0.2902, 0.5912, 0.3588, 0.5913, 0.3482, 0.6552, 0.2902, 0.5912, 0.2902, 0.3834, 0.3588, 0.3835, 0.3588, 0.5913, 0.2902, 0.3834, 0.2902, 0.3195, 0.3588, 0.3196, 0.3588, 0.3835, 0.2902, 0.3195, 0.2902, 0.2556, 0.3588, 0.2558, 0.3588, 0.3196, 0.2902, 0.2556, 0.2902, 0.1917, 0.3588, 0.1919, 0.3588, 0.2558, 0.2902, 0.1917, 0.2902, 0.1278, 0.3588, 0.128, 0.3588, 0.1919, 0.2902, 0.1278, 0.2902, 0.02789, 0.3588, 0.02808, 0.3588, 0.128, 0.3482, 0.6552, 0.3588, 0.5913, 0.3804, 0.5915, 0.3804, 0.6554, 0.3804, 0.5912, 0.3804, 0.3834, 0.4041, 0.3833, 0.4041, 0.5911, 0.3804, 0.3834, 0.3804, 0.3195, 0.4041, 0.3194, 0.4041, 0.3833, 0.3804, 0.3195, 0.3804, 0.2556, 0.4041, 0.2555, 0.4041, 0.3194, 0.3804, 0.2556, 0.3804, 0.1917, 0.4041, 0.1916, 0.4041, 0.2555, 0.3804, 0.1917, 0.3804, 0.1279, 0.4041, 0.1278, 0.4041, 0.1916, 0.3804, 0.1279, 0.3804, 0.02795, 0.4041, 0.02788, 0.4041, 0.1278, 0.4048, 0.655, 0.483, 0.6549, 0.4826, 0.6704, 0.4048, 0.6704, 0.002552, 0.186, 0.00248, 0.1089, 0.006906, 0.1089, 0.006906, 0.186, 0.4041, 0.1278, 0.4041, 0.02788, 0.483, 0.02787, 0.483, 0.1278, 0.4041, 0.1916, 0.4041, 0.1278, 0.483, 0.1278, 0.483, 0.1916, 0.4041, 0.2555, 0.4041, 0.1916, 0.483, 0.1916, 0.483, 0.2555, 0.4041, 0.3194, 0.4041, 0.2555, 0.483, 0.2555, 0.483, 0.3194, 0.4041, 0.3833, 0.4041, 0.3194, 0.483, 0.3194, 0.483, 0.3833, 0.1681, 0.8564, 0.09949, 0.8564, 0.09949, 0.8285, 0.1681, 0.8285, 0.9444, 0.3986, 0.9444, 0.4695, 0.8946, 0.4695, 0.8946, 0.3986, 0.199, 0.9339, 0.2676, 0.9339, 0.2676, 0.9854, 0.199, 0.9854, 0.9185, 0.8491, 0.8305, 0.8491, 0.8305, 0.7852, 0.9185, 0.7852, 0.8305, 0.913, 0.8305, 0.9769, 0.7424, 0.9769, 0.7424, 0.913, 0.9185, 0.7852, 0.8305, 0.7852, 0.8305, 0.5774, 0.9185, 0.5774, 0.08814, 0.9983, 0.0, 0.9983, 3.224e-08, 0.9274, 0.08814, 0.9274, 0.1681, 0.1879, 0.192, 0.186, 0.1963, 0.186, 0.1977, 0.2015, 0.1681, 0.2014, 0.1976, 0.4731, 0.1681, 0.4731, 0.1681, 0.2653, 0.1976, 0.2653, 0.1976, 0.537, 0.1681, 0.537, 0.1681, 0.4731, 0.1976, 0.4731, 0.1975, 0.6009, 0.1681, 0.6009, 0.1681, 0.537, 0.1976, 0.537, 0.1975, 0.6648, 0.1681, 0.6647, 0.1681, 0.6009, 0.1975, 0.6009, 0.1975, 0.7286, 0.1681, 0.7286, 0.1681, 0.6647, 0.1975, 0.6648, 0.1975, 0.8285, 0.1681, 0.8285, 0.1681, 0.7286, 0.1975, 0.7286, 0.199, 0.6554, 0.199, 0.5915, 0.2215, 0.5915, 0.2322, 0.6554, 0.1993, 0.6559, 0.509, 0.218, 0.509, 0.4258, 0.4854, 0.4255, 0.4854, 0.2177, 0.509, 0.4258, 0.509, 0.4897, 0.4854, 0.4894, 0.4854, 0.4255, 0.509, 0.4897, 0.509, 0.5536, 0.4854, 0.5533, 0.4854, 0.4894, 0.509, 0.5536, 0.509, 0.6175, 0.4854, 0.6173, 0.4854, 0.5533, 0.509, 0.6175, 0.509, 0.6813, 0.4854, 0.6812, 0.4854, 0.6173, 0.509, 0.6813, 0.509, 0.7812, 0.4854, 0.7811, 0.4854, 0.6812, 0.5879, 0.1542, 0.5097, 0.1542, 0.5097, 0.1387, 0.5875, 0.1387, 0.4041, 0.5911, 0.4041, 0.3833, 0.483, 0.3833, 0.483, 0.5911, 0.509, 0.6813, 0.5879, 0.6813, 0.5879, 0.7812, 0.509, 0.7812, 0.509, 0.6175, 0.5879, 0.6175, 0.5879, 0.6813, 0.509, 0.6813, 0.509, 0.5536, 0.5879, 0.5536, 0.5879, 0.6175, 0.509, 0.6175, 0.509, 0.4897, 0.5879, 0.4897, 0.5879, 0.5536, 0.509, 0.5536, 0.509, 0.4258, 0.5879, 0.4258, 0.5879, 0.4897, 0.509, 0.4897, 0.03084, 0.8564, 0.03084, 0.8285, 0.09949, 0.8285, 0.09949, 0.8564, 0.9443, 0.1638, 0.8946, 0.1638, 0.8946, 0.06389, 0.9443, 0.06388, 0.9443, 0.2637, 0.9443, 0.3276, 0.8946, 0.3276, 0.8946, 0.2637, 0.9185, 0.5774, 0.8305, 0.5774, 0.8305, 0.5135, 0.9185, 0.5135, 0.2676, 0.9339, 0.2676, 0.8427, 0.3363, 0.8427, 0.3363, 0.9339, 0.08814, 0.8564, 0.08814, 0.9274, 3.224e-08, 0.9274, 1.075e-07, 0.8564, 0.8305, 0.5135, 0.8305, 0.5774, 0.7424, 0.5774, 0.7424, 0.5135, 0.03084, 0.2013, 0.001332, 0.2014, 0.002552, 0.186, 0.006906, 0.186, 0.03084, 0.1877, 0.001404, 0.4731, 0.001373, 0.2653, 0.03084, 0.2652, 0.03084, 0.473, 0.001426, 0.537, 0.001404, 0.4731, 0.03084, 0.473, 0.03084, 0.5369, 0.001443, 0.6009, 0.001426, 0.537, 0.03084, 0.5369, 0.03084, 0.6008, 0.001454, 0.6648, 0.001443, 0.6009, 0.03084, 0.6008, 0.03084, 0.6647, 0.001462, 0.7286, 0.001454, 0.6648, 0.03084, 0.6647, 0.03084, 0.7286, 0.001466, 0.8285, 0.001462, 0.7286, 0.03084, 0.7286, 0.03084, 0.8285, 0.8871, 0.4857, 0.8946, 0.5134, 0.8185, 0.5134, 0.8185, 0.4858, 0.7498, 0.2142, 0.7498, 0.422, 0.7424, 0.4427, 0.7424, 0.2124, 0.8871, 0.08632, 0.8946, 0.07078, 0.8946, 0.1416, 0.8871, 0.1502, 0.7498, 0.4859, 0.8185, 0.4858, 0.8185, 0.5134, 0.7424, 0.5135, 0.8185, 0.02246, 0.7498, 0.02248, 0.7424, 5.039e-05, 0.8185, 2.517e-05, 0.7498, 0.422, 0.7498, 0.4859, 0.7424, 0.5135, 0.7424, 0.4427, 0.8871, 0.1502, 0.8946, 0.1416, 0.8946, 0.2123, 0.8871, 0.2141, 0.8871, 0.2141, 0.8946, 0.2123, 0.8946, 0.4426, 0.8871, 0.4219, 0.8871, 0.4219, 0.8946, 0.4426, 0.8946, 0.5134, 0.8871, 0.4857, 0.7498, 0.02248, 0.7498, 0.08638, 0.7424, 0.07085, 0.7424, 5.039e-05, 0.8305, 0.6413, 0.8305, 0.7052, 0.7424, 0.7052, 0.7424, 0.6413, 0.9185, 0.9768, 0.8305, 0.9768, 0.8305, 0.913, 0.9185, 0.913, 0.8305, 0.5774, 0.8305, 0.6413, 0.7424, 0.6413, 0.7424, 0.5774, 0.2676, 0.9339, 0.199, 0.9339, 0.199, 0.8427, 0.2676, 0.8427, 0.7276, 0.8847, 0.6589, 0.8847, 0.6589, 0.7848, 0.7276, 0.7848, 0.7276, 0.7848, 0.6589, 0.7848, 0.6589, 0.7209, 0.7276, 0.721, 0.5903, 0.8847, 0.5903, 0.7848, 0.6589, 0.7848, 0.6589, 0.8847, 0.5903, 0.7848, 0.5903, 0.7209, 0.6589, 0.7209, 0.6589, 0.7848, 0.9443, 0.1638, 0.9443, 0.2637, 0.8946, 0.2637, 0.8946, 0.1638, 0.9443, 0.06388, 0.8946, 0.06389, 0.8946, 6.503e-06, 0.9443, 0.0, 0.3363, 0.9339, 0.3363, 0.9854, 0.2676, 0.9854, 0.2676, 0.9339, 0.9444, 0.3986, 0.8946, 0.3986, 0.8946, 0.3276, 0.9444, 0.3276, 0.7391, 0.07092, 0.6664, 0.07086, 0.6664, 0.003491, 0.7391, 0.003556, 0.5936, 0.3011, 0.5936, 0.07081, 0.6664, 0.07086, 0.6664, 0.3011, 0.7391, 0.4427, 0.6664, 0.4427, 0.6664, 0.3719, 0.7391, 0.372, 0.5936, 0.07081, 0.5936, 0.003427, 0.6664, 0.003491, 0.6664, 0.07086, 0.7391, 0.5101, 0.6664, 0.5101, 0.6664, 0.4427, 0.7391, 0.4427, 0.7193, 0.6708, 0.7193, 0.5922, 0.7254, 0.5922, 0.7254, 0.6708, 0.7391, 0.372, 0.6664, 0.3719, 0.6664, 0.3011, 0.7391, 0.3012, 0.7391, 0.3012, 0.6664, 0.3011, 0.6664, 0.07086, 0.7391, 0.07092, 0.7193, 0.5135, 0.7254, 0.5135, 0.7254, 0.5922, 0.7193, 0.5922, 0.8871, 0.02244, 0.8946, 0.0, 0.8946, 0.07078, 0.8871, 0.08632, 0.7498, 0.1503, 0.7498, 0.2142, 0.7424, 0.2124, 0.7424, 0.1416, 0.8185, 0.02246, 0.8185, 2.517e-05, 0.8946, 0.0, 0.8871, 0.02244, 0.7498, 0.08638, 0.7498, 0.1503, 0.7424, 0.1416, 0.7424, 0.07085, 0.7381, 0.5922, 0.732, 0.5922, 0.732, 0.5135, 0.7381, 0.5135, 0.9524, 0.7703, 0.9524, 0.8411, 0.9463, 0.8411, 0.9463, 0.7703, 0.9524, 0.54, 0.9524, 0.7703, 0.9463, 0.7703, 0.9463, 0.54, 0.9364, 0.4695, 0.9424, 0.4695, 0.9424, 0.5403, 0.9364, 0.5403, 0.9364, 0.5403, 0.9424, 0.5403, 0.9424, 0.6111, 0.9364, 0.6111, 0.9364, 0.6111, 0.9424, 0.6111, 0.9424, 0.6819, 0.9364, 0.6819, 0.7381, 0.5922, 0.7381, 0.6708, 0.732, 0.6708, 0.732, 0.5922, 0.9524, 0.3276, 0.9524, 0.3984, 0.9463, 0.3984, 0.9463, 0.3276, 0.9524, 0.3984, 0.9524, 0.4692, 0.9463, 0.4692, 0.9463, 0.3984, 0.9524, 0.4692, 0.9524, 0.54, 0.9463, 0.54, 0.9463, 0.4692, 0.5936, 0.3719, 0.5936, 0.3011, 0.6664, 0.3011, 0.6664, 0.3719, 0.5936, 0.5101, 0.5936, 0.4427, 0.6664, 0.4427, 0.6664, 0.5101, 0.5936, 0.4427, 0.5936, 0.3719, 0.6664, 0.3719, 0.6664, 0.4427, 0.9364, 0.6819, 0.9424, 0.6819, 0.9424, 0.9121, 0.9364, 0.9121, 0.1735, 0.8769, 0.1735, 0.8825, 0.1608, 0.8825, 0.1608, 0.8769, 0.1735, 0.8825, 0.1735, 0.888, 0.1608, 0.888, 0.1608, 0.8825, 0.1735, 0.888, 0.1735, 0.893, 0.1608, 0.893, 0.1608, 0.888, 0.1735, 0.893, 0.1735, 0.8973, 0.1608, 0.8973, 0.1608, 0.893, 0.5685, 0.8501, 0.5685, 0.8457, 0.5813, 0.8457, 0.5813, 0.8501, 0.5685, 0.8457, 0.5685, 0.8407, 0.5813, 0.8407, 0.5813, 0.8457, 0.5685, 0.8407, 0.5685, 0.8352, 0.5813, 0.8352, 0.5813, 0.8407, 0.5685, 0.8352, 0.5685, 0.8296, 0.5813, 0.8296, 0.5813, 0.8352, 0.5685, 0.8296, 0.5685, 0.8239, 0.5813, 0.8239, 0.5813, 0.8296, 0.5685, 0.8239, 0.5685, 0.8185, 0.5813, 0.8185, 0.5813, 0.8239, 0.5685, 0.8185, 0.5685, 0.8135, 0.5813, 0.8135, 0.5813, 0.8185, 0.5685, 0.8135, 0.5685, 0.8091, 0.5813, 0.8091, 0.5813, 0.8135, 0.5685, 0.891, 0.5685, 0.8953, 0.5558, 0.8953, 0.5558, 0.891, 0.5685, 0.8953, 0.5685, 0.9003, 0.5558, 0.9003, 0.5558, 0.8953, 0.5685, 0.9003, 0.5685, 0.9057, 0.5558, 0.9057, 0.5558, 0.9003, 0.5685, 0.9057, 0.5685, 0.9114, 0.5558, 0.9114, 0.5558, 0.9057, 0.5685, 0.9114, 0.5685, 0.917, 0.5558, 0.917, 0.5558, 0.9114, 0.5685, 0.917, 0.5685, 0.9225, 0.5558, 0.9225, 0.5558, 0.917, 0.5685, 0.9225, 0.5685, 0.9275, 0.5558, 0.9275, 0.5558, 0.9225, 0.5685, 0.9275, 0.5685, 0.9319, 0.5558, 0.9319, 0.5558, 0.9275, 0.3491, 0.9246, 0.3491, 0.9203, 0.3618, 0.9203, 0.3618, 0.9246, 0.3491, 0.9203, 0.3491, 0.9153, 0.3618, 0.9153, 0.3618, 0.9203, 0.3491, 0.9153, 0.3491, 0.9099, 0.3618, 0.9099, 0.3618, 0.9153, 0.3491, 0.9099, 0.3491, 0.9043, 0.3618, 0.9043, 0.3618, 0.9099, 0.3491, 0.9043, 0.3491, 0.8986, 0.3618, 0.8986, 0.3618, 0.9043, 0.3491, 0.8986, 0.3491, 0.8932, 0.3618, 0.8932, 0.3618, 0.8986, 0.3491, 0.8932, 0.3491, 0.8881, 0.3618, 0.8881, 0.3618, 0.8932, 0.3491, 0.8881, 0.3491, 0.8837, 0.3618, 0.8837, 0.3618, 0.8881, 0.1735, 0.8564, 0.1735, 0.8608, 0.1608, 0.8608, 0.1608, 0.8564, 0.1735, 0.8608, 0.1735, 0.8658, 0.1608, 0.8658, 0.1608, 0.8608, 0.646, 0.9107, 0.6471, 0.9051, 0.6492, 0.8999, 0.6522, 0.8952, 0.6561, 0.8912, 0.6606, 0.888, 0.6657, 0.8858, 0.6711, 0.8847, 0.6717, 0.8913, 0.6676, 0.8922, 0.6637, 0.8938, 0.6601, 0.8963, 0.6571, 0.8994, 0.6548, 0.903, 0.6532, 0.9071, 0.6523, 0.9114, 0.6523, 0.9157, 0.6532, 0.92, 0.6548, 0.9241, 0.6571, 0.9277, 0.6601, 0.9308, 0.6637, 0.9333, 0.6676, 0.9349, 0.6717, 0.9358, 0.676, 0.9358, 0.6766, 0.9424, 0.6711, 0.9424, 0.6657, 0.9413, 0.6606, 0.9391, 0.6561, 0.9359, 0.6522, 0.9319, 0.6492, 0.9272, 0.6471, 0.922, 0.646, 0.9164, 0.1735, 0.8658, 0.1735, 0.8712, 0.1608, 0.8712, 0.1608, 0.8658, 0.1735, 0.8712, 0.1735, 0.8769, 0.1608, 0.8769, 0.1608, 0.8712, 0.9443, 0.08361, 0.9454, 0.07804, 0.9475, 0.0728, 0.9505, 0.06808, 0.9544, 0.06407, 0.959, 0.06091, 0.964, 0.05874, 0.9694, 0.05763, 0.9749, 0.05763, 0.9743, 0.0642, 0.97, 0.0642, 0.9659, 0.06506, 0.962, 0.06673, 0.9585, 0.06917, 0.9555, 0.07227, 0.9531, 0.07591, 0.9515, 0.07996, 0.9507, 0.08426, 0.9507, 0.08864, 0.9515, 0.09294, 0.9531, 0.09699, 0.9555, 0.1006, 0.9585, 0.1037, 0.962, 0.1062, 0.9659, 0.1078, 0.97, 0.1087, 0.9694, 0.1153, 0.964, 0.1142, 0.959, 0.112, 0.9544, 0.1088, 0.9505, 0.1048, 0.9475, 0.1001, 0.9454, 0.09485, 0.9443, 0.08929, 0.1863, 0.9405, 0.1863, 0.9448, 0.1735, 0.9448, 0.1735, 0.9405, 0.1863, 0.929, 0.1863, 0.9324, 0.1735, 0.9324, 0.1735, 0.929, 0.1863, 0.9324, 0.1863, 0.9363, 0.1735, 0.9363, 0.1735, 0.9324, 0.7415, 0.9268, 0.7415, 0.9312, 0.7287, 0.9312, 0.7287, 0.9268, 0.1863, 0.9492, 0.1863, 0.9534, 0.1735, 0.9534, 0.1735, 0.9492, 0.1863, 0.9448, 0.1863, 0.9492, 0.1735, 0.9492, 0.1735, 0.9448, 0.1863, 0.9572, 0.1863, 0.9606, 0.1735, 0.9606, 0.1735, 0.9572, 0.9185, 0.6873, 0.9185, 0.6829, 0.9313, 0.6829, 0.9313, 0.6873, 0.1608, 0.9175, 0.1608, 0.9132, 0.1735, 0.9132, 0.1735, 0.9175, 0.7415, 0.9188, 0.7415, 0.9227, 0.7287, 0.9227, 0.7287, 0.9188, 0.1608, 0.9132, 0.1608, 0.9088, 0.1735, 0.9088, 0.1735, 0.9132, 0.9185, 0.6829, 0.9185, 0.6787, 0.9313, 0.6787, 0.9313, 0.6829, 0.9185, 0.7032, 0.9185, 0.6997, 0.9313, 0.6997, 0.9313, 0.7032, 0.1608, 0.9256, 0.1608, 0.9217, 0.1735, 0.9217, 0.1735, 0.9256, 0.6711, 0.8847, 0.6766, 0.8847, 0.682, 0.8858, 0.687, 0.888, 0.6916, 0.8912, 0.6955, 0.8952, 0.6985, 0.8999, 0.7006, 0.9051, 0.7017, 0.9107, 0.7017, 0.9164, 0.7006, 0.922, 0.6985, 0.9272, 0.6955, 0.9319, 0.6916, 0.9359, 0.687, 0.9391, 0.682, 0.9413, 0.6766, 0.9424, 0.676, 0.9358, 0.6801, 0.9349, 0.684, 0.9333, 0.6875, 0.9308, 0.6905, 0.9277, 0.6929, 0.9241, 0.6945, 0.92, 0.6953, 0.9157, 0.6953, 0.9114, 0.6945, 0.9071, 0.6929, 0.903, 0.6905, 0.8994, 0.6875, 0.8963, 0.684, 0.8938, 0.6801, 0.8922, 0.676, 0.8913, 0.6717, 0.8913, 0.9185, 0.6997, 0.9185, 0.6958, 0.9313, 0.6958, 0.9313, 0.6997, 0.1608, 0.9007, 0.1608, 0.8973, 0.1735, 0.8973, 0.1735, 0.9007, 0.9185, 0.6749, 0.9185, 0.6715, 0.9313, 0.6715, 0.9313, 0.6749, 0.7415, 0.9227, 0.7415, 0.9268, 0.7287, 0.9268, 0.7287, 0.9227, 0.1608, 0.9046, 0.1608, 0.9007, 0.1735, 0.9007, 0.1735, 0.9046, 0.1608, 0.929, 0.1608, 0.9256, 0.1735, 0.9256, 0.1735, 0.929, 0.7415, 0.9398, 0.7415, 0.9436, 0.7287, 0.9436, 0.7287, 0.9398, 0.9185, 0.6916, 0.9185, 0.6873, 0.9313, 0.6873, 0.9313, 0.6916, 0.1863, 0.9534, 0.1863, 0.9572, 0.1735, 0.9572, 0.1735, 0.9534, 0.7415, 0.9312, 0.7415, 0.9356, 0.7287, 0.9356, 0.7287, 0.9312, 0.1863, 0.9363, 0.1863, 0.9405, 0.1735, 0.9405, 0.1735, 0.9363, 0.1608, 0.9217, 0.1608, 0.9175, 0.1735, 0.9175, 0.1735, 0.9217, 0.9185, 0.6787, 0.9185, 0.6749, 0.9313, 0.6749, 0.9313, 0.6787, 0.9185, 0.6958, 0.9185, 0.6916, 0.9313, 0.6916, 0.9313, 0.6958, 0.1608, 0.9088, 0.1608, 0.9046, 0.1735, 0.9046, 0.1735, 0.9088, 0.7415, 0.9356, 0.7415, 0.9398, 0.7287, 0.9398, 0.7287, 0.9356, 0.7415, 0.9154, 0.7415, 0.9188, 0.7287, 0.9188, 0.7287, 0.9154, 0.9749, 0.05763, 0.9803, 0.05874, 0.9854, 0.06091, 0.9899, 0.06407, 0.9938, 0.06808, 0.9968, 0.0728, 0.9989, 0.07804, 1.0, 0.08361, 1.0, 0.08929, 0.9989, 0.09485, 0.9968, 0.1001, 0.9938, 0.1048, 0.9899, 0.1088, 0.9853, 0.112, 0.9803, 0.1142, 0.9749, 0.1153, 0.9694, 0.1153, 0.97, 0.1087, 0.9743, 0.1087, 0.9784, 0.1078, 0.9823, 0.1062, 0.9859, 0.1037, 0.9889, 0.1006, 0.9912, 0.09699, 0.9928, 0.09294, 0.9937, 0.08864, 0.9937, 0.08426, 0.9928, 0.07996, 0.9912, 0.07591, 0.9889, 0.07227, 0.9859, 0.06917, 0.9823, 0.06673, 0.9784, 0.06506, 0.9743, 0.0642, 0.7415, 0.9436, 0.7415, 0.947, 0.7287, 0.947, 0.7287, 0.9436, 0.3618, 0.8632, 0.3618, 0.8576, 0.3746, 0.8576, 0.3746, 0.8632, 0.3618, 0.8576, 0.3618, 0.8521, 0.3746, 0.8521, 0.3746, 0.8576, 0.3618, 0.8521, 0.3618, 0.8471, 0.3746, 0.8471, 0.3746, 0.8521, 0.3618, 0.8471, 0.3618, 0.8427, 0.3746, 0.8427, 0.3746, 0.8471, 0.5558, 0.8501, 0.5558, 0.8457, 0.5685, 0.8457, 0.5685, 0.8501, 0.5558, 0.8457, 0.5558, 0.8407, 0.5685, 0.8407, 0.5685, 0.8457, 0.5558, 0.8407, 0.5558, 0.8352, 0.5685, 0.8352, 0.5685, 0.8407, 0.5558, 0.8352, 0.5558, 0.8296, 0.5685, 0.8296, 0.5685, 0.8352, 0.5558, 0.8296, 0.5558, 0.8239, 0.5685, 0.8239, 0.5685, 0.8296, 0.5558, 0.8239, 0.5558, 0.8185, 0.5685, 0.8185, 0.5685, 0.8239, 0.5558, 0.8185, 0.5558, 0.8135, 0.5685, 0.8135, 0.5685, 0.8185, 0.5558, 0.8135, 0.5558, 0.8091, 0.5685, 0.8091, 0.5685, 0.8135, 0.7145, 0.8847, 0.7145, 0.8891, 0.7017, 0.8891, 0.7017, 0.8847, 0.7145, 0.8891, 0.7145, 0.894, 0.7017, 0.894, 0.7017, 0.8891, 0.7145, 0.894, 0.7145, 0.8995, 0.7017, 0.8995, 0.7017, 0.894, 0.7145, 0.8995, 0.7145, 0.9051, 0.7017, 0.9051, 0.7017, 0.8995, 0.7145, 0.9051, 0.7145, 0.9108, 0.7017, 0.9108, 0.7017, 0.9051, 0.7145, 0.9108, 0.7145, 0.9162, 0.7017, 0.9162, 0.7017, 0.9108, 0.7145, 0.9162, 0.7145, 0.9212, 0.7017, 0.9212, 0.7017, 0.9162, 0.7145, 0.9212, 0.7145, 0.9257, 0.7017, 0.9257, 0.7017, 0.9212, 0.3363, 0.9246, 0.3363, 0.9203, 0.3491, 0.9203, 0.3491, 0.9246, 0.3363, 0.9203, 0.3363, 0.9153, 0.3491, 0.9153, 0.3491, 0.9203, 0.3363, 0.9153, 0.3363, 0.9099, 0.3491, 0.9099, 0.3491, 0.9153, 0.3363, 0.9099, 0.3363, 0.9043, 0.3491, 0.9043, 0.3491, 0.9099, 0.3363, 0.9043, 0.3363, 0.8986, 0.3491, 0.8986, 0.3491, 0.9043, 0.3363, 0.8986, 0.3363, 0.8932, 0.3491, 0.8932, 0.3491, 0.8986, 0.3363, 0.8932, 0.3363, 0.8881, 0.3491, 0.8881, 0.3491, 0.8932, 0.3363, 0.8881, 0.3363, 0.8837, 0.3491, 0.8837, 0.3491, 0.8881, 0.3618, 0.8837, 0.3618, 0.8793, 0.3746, 0.8793, 0.3746, 0.8837, 0.3618, 0.8793, 0.3618, 0.8743, 0.3746, 0.8743, 0.3746, 0.8793, 0.646, 0.974, 0.6449, 0.9796, 0.6428, 0.9848, 0.6398, 0.9896, 0.6359, 0.9936, 0.6313, 0.9967, 0.6263, 0.9989, 0.6209, 1.0, 0.6203, 0.9934, 0.6244, 0.9926, 0.6283, 0.9909, 0.6318, 0.9885, 0.6348, 0.9854, 0.6372, 0.9817, 0.6388, 0.9777, 0.6396, 0.9734, 0.6396, 0.969, 0.6388, 0.9647, 0.6372, 0.9606, 0.6348, 0.957, 0.6318, 0.9539, 0.6283, 0.9515, 0.6244, 0.9498, 0.6203, 0.9489, 0.616, 0.9489, 0.6154, 0.9424, 0.6209, 0.9424, 0.6263, 0.9435, 0.6313, 0.9456, 0.6359, 0.9488, 0.6398, 0.9528, 0.6428, 0.9575, 0.6449, 0.9628, 0.646, 0.9683, 0.3618, 0.8743, 0.3618, 0.8689, 0.3746, 0.8689, 0.3746, 0.8743, 0.3618, 0.8689, 0.3618, 0.8632, 0.3746, 0.8632, 0.3746, 0.8689, 0.9443, 0.02598, 0.9454, 0.02041, 0.9475, 0.01517, 0.9505, 0.01045, 0.9544, 0.006436, 0.959, 0.003282, 0.964, 0.001109, 0.9694, 7.331e-07, 0.9749, 0.0, 0.9743, 0.00657, 0.97, 0.006571, 0.9659, 0.007426, 0.962, 0.009104, 0.9585, 0.01154, 0.9555, 0.01464, 0.9531, 0.01828, 0.9515, 0.02233, 0.9507, 0.02663, 0.9507, 0.03101, 0.9515, 0.03531, 0.9531, 0.03936, 0.9555, 0.043, 0.9585, 0.0461, 0.962, 0.04853, 0.9659, 0.05021, 0.97, 0.05106, 0.9694, 0.05763, 0.964, 0.05653, 0.959, 0.05435, 0.9544, 0.0512, 0.9505, 0.04719, 0.9475, 0.04247, 0.9454, 0.03722, 0.9443, 0.03166, 0.7145, 0.9372, 0.7145, 0.9415, 0.7017, 0.9415, 0.7017, 0.9372, 0.7145, 0.9257, 0.7145, 0.9291, 0.7017, 0.9291, 0.7017, 0.9257, 0.7145, 0.9291, 0.7145, 0.933, 0.7017, 0.933, 0.7017, 0.9291, 0.1863, 0.9088, 0.1863, 0.9132, 0.1735, 0.9132, 0.1735, 0.9088, 0.7145, 0.9459, 0.7145, 0.9501, 0.7017, 0.9501, 0.7017, 0.9459, 0.7145, 0.9415, 0.7145, 0.9459, 0.7017, 0.9459, 0.7017, 0.9415, 0.7145, 0.9539, 0.7145, 0.9573, 0.7017, 0.9573, 0.7017, 0.9539, 0.9185, 0.6557, 0.9185, 0.6513, 0.9313, 0.6513, 0.9313, 0.6557, 0.3491, 0.9361, 0.3491, 0.9404, 0.3363, 0.9404, 0.3363, 0.9361, 0.1863, 0.9007, 0.1863, 0.9046, 0.1735, 0.9046, 0.1735, 0.9007, 0.3491, 0.9404, 0.3491, 0.9448, 0.3363, 0.9448, 0.3363, 0.9404, 0.9185, 0.6513, 0.9185, 0.6471, 0.9313, 0.6471, 0.9313, 0.6513, 0.9185, 0.6715, 0.9185, 0.6681, 0.9313, 0.6681, 0.9313, 0.6715, 0.3491, 0.928, 0.3491, 0.9319, 0.3363, 0.9319, 0.3363, 0.928, 0.6209, 1.0, 0.6154, 1.0, 0.61, 0.9989, 0.605, 0.9967, 0.6004, 0.9936, 0.5965, 0.9896, 0.5935, 0.9848, 0.5914, 0.9796, 0.5903, 0.974, 0.5903, 0.9683, 0.5914, 0.9628, 0.5935, 0.9575, 0.5965, 0.9528, 0.6004, 0.9488, 0.605, 0.9456, 0.61, 0.9435, 0.6154, 0.9424, 0.616, 0.9489, 0.6119, 0.9498, 0.608, 0.9515, 0.6044, 0.9539, 0.6014, 0.957, 0.5991, 0.9606, 0.5975, 0.9647, 0.5966, 0.969, 0.5966, 0.9734, 0.5975, 0.9777, 0.5991, 0.9817, 0.6014, 0.9854, 0.6044, 0.9885, 0.608, 0.9909, 0.6119, 0.9926, 0.616, 0.9934, 0.6203, 0.9934, 0.9185, 0.6681, 0.9185, 0.6642, 0.9313, 0.6642, 0.9313, 0.6681, 0.3491, 0.9529, 0.3491, 0.9563, 0.3363, 0.9563, 0.3363, 0.9529, 0.9185, 0.6433, 0.9185, 0.6399, 0.9313, 0.6399, 0.9313, 0.6433, 0.1863, 0.9046, 0.1863, 0.9088, 0.1735, 0.9088, 0.1735, 0.9046, 0.3491, 0.949, 0.3491, 0.9529, 0.3363, 0.9529, 0.3363, 0.949, 0.3491, 0.9246, 0.3491, 0.928, 0.3363, 0.928, 0.3363, 0.9246, 0.1863, 0.9217, 0.1863, 0.9256, 0.1735, 0.9256, 0.1735, 0.9217, 0.9185, 0.66, 0.9185, 0.6557, 0.9313, 0.6557, 0.9313, 0.66, 0.7145, 0.9501, 0.7145, 0.9539, 0.7017, 0.9539, 0.7017, 0.9501, 0.1863, 0.9132, 0.1863, 0.9175, 0.1735, 0.9175, 0.1735, 0.9132, 0.7145, 0.933, 0.7145, 0.9372, 0.7017, 0.9372, 0.7017, 0.933, 0.3491, 0.9319, 0.3491, 0.9361, 0.3363, 0.9361, 0.3363, 0.9319, 0.9185, 0.6471, 0.9185, 0.6433, 0.9313, 0.6433, 0.9313, 0.6471, 0.9185, 0.6642, 0.9185, 0.66, 0.9313, 0.66, 0.9313, 0.6642, 0.3491, 0.9448, 0.3491, 0.949, 0.3363, 0.949, 0.3363, 0.9448, 0.1863, 0.9175, 0.1863, 0.9217, 0.1735, 0.9217, 0.1735, 0.9175, 0.1863, 0.8973, 0.1863, 0.9007, 0.1735, 0.9007, 0.1735, 0.8973, 0.9749, 0.0, 0.9803, 0.001107, 0.9853, 0.003278, 0.9899, 0.006431, 0.9938, 0.01044, 0.9968, 0.01516, 0.9989, 0.02041, 1.0, 0.02597, 1.0, 0.03165, 0.9989, 0.03722, 0.9968, 0.04246, 0.9938, 0.04718, 0.9899, 0.0512, 0.9853, 0.05435, 0.9803, 0.05652, 0.9749, 0.05763, 0.9694, 0.05763, 0.97, 0.05106, 0.9743, 0.05106, 0.9784, 0.05021, 0.9823, 0.04853, 0.9859, 0.04609, 0.9889, 0.04299, 0.9912, 0.03935, 0.9928, 0.0353, 0.9937, 0.031, 0.9937, 0.02662, 0.9928, 0.02232, 0.9912, 0.01828, 0.9889, 0.01463, 0.9859, 0.01153, 0.9823, 0.009101, 0.9784, 0.007424, 0.9743, 0.00657, 0.1863, 0.9256, 0.1863, 0.929, 0.1735, 0.929, 0.1735, 0.9256, 0.5685, 0.8705, 0.5685, 0.8649, 0.5813, 0.8649, 0.5813, 0.8705, 0.5685, 0.8649, 0.5685, 0.8594, 0.5813, 0.8594, 0.5813, 0.8649, 0.5685, 0.8594, 0.5685, 0.8544, 0.5813, 0.8544, 0.5813, 0.8594, 0.5685, 0.8544, 0.5685, 0.8501, 0.5813, 0.8501, 0.5813, 0.8544, 0.3363, 0.8837, 0.3363, 0.8793, 0.3491, 0.8793, 0.3491, 0.8837, 0.3363, 0.8793, 0.3363, 0.8743, 0.3491, 0.8743, 0.3491, 0.8793, 0.3363, 0.8743, 0.3363, 0.8689, 0.3491, 0.8689, 0.3491, 0.8743, 0.3363, 0.8689, 0.3363, 0.8632, 0.3491, 0.8632, 0.3491, 0.8689, 0.3363, 0.8632, 0.3363, 0.8576, 0.3491, 0.8576, 0.3491, 0.8632, 0.3363, 0.8576, 0.3363, 0.8521, 0.3491, 0.8521, 0.3491, 0.8576, 0.3363, 0.8521, 0.3363, 0.8471, 0.3491, 0.8471, 0.3491, 0.8521, 0.3363, 0.8471, 0.3363, 0.8427, 0.3491, 0.8427, 0.3491, 0.8471, 0.7272, 0.8847, 0.7272, 0.8891, 0.7145, 0.8891, 0.7145, 0.8847, 0.7272, 0.8891, 0.7272, 0.894, 0.7145, 0.894, 0.7145, 0.8891, 0.7272, 0.894, 0.7272, 0.8995, 0.7145, 0.8995, 0.7145, 0.894, 0.7272, 0.8995, 0.7272, 0.9051, 0.7145, 0.9051, 0.7145, 0.8995, 0.7272, 0.9051, 0.7272, 0.9108, 0.7145, 0.9108, 0.7145, 0.9051, 0.7272, 0.9108, 0.7272, 0.9162, 0.7145, 0.9162, 0.7145, 0.9108, 0.7272, 0.9162, 0.7272, 0.9212, 0.7145, 0.9212, 0.7145, 0.9162, 0.7272, 0.9212, 0.7272, 0.9257, 0.7145, 0.9257, 0.7145, 0.9212, 0.3618, 0.9246, 0.3618, 0.9203, 0.3746, 0.9203, 0.3746, 0.9246, 0.3618, 0.9203, 0.3618, 0.9153, 0.3746, 0.9153, 0.3746, 0.9203, 0.3618, 0.9153, 0.3618, 0.9099, 0.3746, 0.9099, 0.3746, 0.9153, 0.3618, 0.9099, 0.3618, 0.9043, 0.3746, 0.9043, 0.3746, 0.9099, 0.3618, 0.9043, 0.3618, 0.8986, 0.3746, 0.8986, 0.3746, 0.9043, 0.3618, 0.8986, 0.3618, 0.8932, 0.3746, 0.8932, 0.3746, 0.8986, 0.3618, 0.8932, 0.3618, 0.8881, 0.3746, 0.8881, 0.3746, 0.8932, 0.3618, 0.8881, 0.3618, 0.8837, 0.3746, 0.8837, 0.3746, 0.8881, 0.5685, 0.891, 0.5685, 0.8866, 0.5813, 0.8866, 0.5813, 0.891, 0.5685, 0.8866, 0.5685, 0.8816, 0.5813, 0.8816, 0.5813, 0.8866, 0.5903, 0.9107, 0.5914, 0.9051, 0.5935, 0.8999, 0.5965, 0.8952, 0.6004, 0.8912, 0.605, 0.888, 0.61, 0.8858, 0.6154, 0.8847, 0.616, 0.8913, 0.6119, 0.8922, 0.608, 0.8938, 0.6044, 0.8963, 0.6014, 0.8994, 0.5991, 0.903, 0.5975, 0.9071, 0.5966, 0.9114, 0.5966, 0.9157, 0.5975, 0.92, 0.5991, 0.9241, 0.6014, 0.9277, 0.6044, 0.9308, 0.608, 0.9333, 0.6119, 0.9349, 0.616, 0.9358, 0.6203, 0.9358, 0.6209, 0.9424, 0.6154, 0.9424, 0.61, 0.9413, 0.605, 0.9391, 0.6004, 0.9359, 0.5965, 0.9319, 0.5935, 0.9272, 0.5914, 0.922, 0.5903, 0.9164, 0.5685, 0.8816, 0.5685, 0.8762, 0.5813, 0.8762, 0.5813, 0.8816, 0.5685, 0.8762, 0.5685, 0.8705, 0.5813, 0.8705, 0.5813, 0.8762, 0.9443, 0.2474, 0.9454, 0.2418, 0.9475, 0.2366, 0.9505, 0.2319, 0.9544, 0.2279, 0.959, 0.2247, 0.964, 0.2225, 0.9694, 0.2214, 0.9749, 0.2214, 0.9743, 0.228, 0.97, 0.228, 0.9659, 0.2288, 0.962, 0.2305, 0.9585, 0.233, 0.9555, 0.2361, 0.9531, 0.2397, 0.9515, 0.2437, 0.9507, 0.248, 0.9507, 0.2524, 0.9515, 0.2567, 0.9531, 0.2608, 0.9555, 0.2644, 0.9584, 0.2675, 0.962, 0.2699, 0.9659, 0.2716, 0.97, 0.2725, 0.9694, 0.279, 0.964, 0.2779, 0.959, 0.2758, 0.9544, 0.2726, 0.9505, 0.2686, 0.9475, 0.2639, 0.9454, 0.2586, 0.9443, 0.2531, 0.9313, 0.5566, 0.9313, 0.561, 0.9185, 0.561, 0.9185, 0.5566, 0.9313, 0.5451, 0.9313, 0.5485, 0.9185, 0.5485, 0.9185, 0.5451, 0.9313, 0.5485, 0.9313, 0.5524, 0.9185, 0.5524, 0.9185, 0.5485, 0.9201, 0.481, 0.9201, 0.4853, 0.9073, 0.4853, 0.9073, 0.481, 0.9313, 0.5653, 0.9313, 0.5695, 0.9185, 0.5695, 0.9185, 0.5653, 0.9313, 0.561, 0.9313, 0.5653, 0.9185, 0.5653, 0.9185, 0.561, 0.9313, 0.5734, 0.9313, 0.5767, 0.9185, 0.5767, 0.9185, 0.5734, 0.9185, 0.5924, 0.9185, 0.5881, 0.9313, 0.5881, 0.9313, 0.5924, 0.3746, 0.9361, 0.3746, 0.9404, 0.3618, 0.9404, 0.3618, 0.9361, 0.9201, 0.4729, 0.9201, 0.4768, 0.9073, 0.4768, 0.9073, 0.4729, 0.3746, 0.9404, 0.3746, 0.9448, 0.3618, 0.9448, 0.3618, 0.9404, 0.9185, 0.5881, 0.9185, 0.5839, 0.9313, 0.5839, 0.9313, 0.5881, 0.9185, 0.6083, 0.9185, 0.6049, 0.9313, 0.6049, 0.9313, 0.6083, 0.3746, 0.928, 0.3746, 0.9319, 0.3618, 0.9319, 0.3618, 0.928, 0.6154, 0.8847, 0.6209, 0.8847, 0.6263, 0.8858, 0.6313, 0.888, 0.6359, 0.8912, 0.6398, 0.8952, 0.6428, 0.8999, 0.6449, 0.9051, 0.646, 0.9107, 0.646, 0.9164, 0.6449, 0.922, 0.6428, 0.9272, 0.6398, 0.9319, 0.6359, 0.9359, 0.6313, 0.9391, 0.6263, 0.9413, 0.6209, 0.9424, 0.6203, 0.9358, 0.6244, 0.9349, 0.6283, 0.9333, 0.6318, 0.9308, 0.6348, 0.9277, 0.6372, 0.9241, 0.6388, 0.92, 0.6396, 0.9157, 0.6396, 0.9114, 0.6388, 0.9071, 0.6372, 0.903, 0.6348, 0.8994, 0.6318, 0.8963, 0.6283, 0.8938, 0.6244, 0.8922, 0.6203, 0.8913, 0.616, 0.8913, 0.9185, 0.6049, 0.9185, 0.601, 0.9313, 0.601, 0.9313, 0.6049, 0.3746, 0.9529, 0.3746, 0.9563, 0.3618, 0.9563, 0.3618, 0.9529, 0.9185, 0.5801, 0.9185, 0.5767, 0.9313, 0.5767, 0.9313, 0.5801, 0.9201, 0.4768, 0.9201, 0.481, 0.9073, 0.481, 0.9073, 0.4768, 0.3746, 0.949, 0.3746, 0.9529, 0.3618, 0.9529, 0.3618, 0.949, 0.3746, 0.9246, 0.3746, 0.928, 0.3618, 0.928, 0.3618, 0.9246, 0.9201, 0.4939, 0.9201, 0.4977, 0.9073, 0.4977, 0.9073, 0.4939, 0.9185, 0.5968, 0.9185, 0.5924, 0.9313, 0.5924, 0.9313, 0.5968, 0.9313, 0.5695, 0.9313, 0.5734, 0.9185, 0.5734, 0.9185, 0.5695, 0.9201, 0.4853, 0.9201, 0.4897, 0.9073, 0.4897, 0.9073, 0.4853, 0.9313, 0.5524, 0.9313, 0.5566, 0.9185, 0.5566, 0.9185, 0.5524, 0.3746, 0.9319, 0.3746, 0.9361, 0.3618, 0.9361, 0.3618, 0.9319, 0.9185, 0.5839, 0.9185, 0.5801, 0.9313, 0.5801, 0.9313, 0.5839, 0.9185, 0.601, 0.9185, 0.5968, 0.9313, 0.5968, 0.9313, 0.601, 0.3746, 0.9448, 0.3746, 0.949, 0.3618, 0.949, 0.3618, 0.9448, 0.9201, 0.4897, 0.9201, 0.4939, 0.9073, 0.4939, 0.9073, 0.4897, 0.9201, 0.4695, 0.9201, 0.4729, 0.9073, 0.4729, 0.9073, 0.4695, 0.9749, 0.2214, 0.9803, 0.2225, 0.9853, 0.2247, 0.9899, 0.2279, 0.9938, 0.2319, 0.9968, 0.2366, 0.9989, 0.2418, 1.0, 0.2474, 1.0, 0.2531, 0.9989, 0.2586, 0.9968, 0.2639, 0.9938, 0.2686, 0.9899, 0.2726, 0.9853, 0.2758, 0.9803, 0.2779, 0.9749, 0.279, 0.9694, 0.279, 0.97, 0.2725, 0.9743, 0.2725, 0.9784, 0.2716, 0.9823, 0.2699, 0.9858, 0.2675, 0.9888, 0.2644, 0.9912, 0.2608, 0.9928, 0.2567, 0.9936, 0.2524, 0.9936, 0.248, 0.9928, 0.2437, 0.9912, 0.2397, 0.9888, 0.2361, 0.9859, 0.233, 0.9823, 0.2305, 0.9784, 0.2288, 0.9743, 0.228, 0.9201, 0.4977, 0.9201, 0.5011, 0.9073, 0.5011, 0.9073, 0.4977, 0.5558, 0.8705, 0.5558, 0.8649, 0.5685, 0.8649, 0.5685, 0.8705, 0.5558, 0.8649, 0.5558, 0.8594, 0.5685, 0.8594, 0.5685, 0.8649, 0.5558, 0.8594, 0.5558, 0.8544, 0.5685, 0.8544, 0.5685, 0.8594, 0.5558, 0.8544, 0.5558, 0.8501, 0.5685, 0.8501, 0.5685, 0.8544, 0.3491, 0.8837, 0.3491, 0.8793, 0.3618, 0.8793, 0.3618, 0.8837, 0.3491, 0.8793, 0.3491, 0.8743, 0.3618, 0.8743, 0.3618, 0.8793, 0.3491, 0.8743, 0.3491, 0.8689, 0.3618, 0.8689, 0.3618, 0.8743, 0.3491, 0.8689, 0.3491, 0.8632, 0.3618, 0.8632, 0.3618, 0.8689, 0.3491, 0.8632, 0.3491, 0.8576, 0.3618, 0.8576, 0.3618, 0.8632, 0.3491, 0.8576, 0.3491, 0.8521, 0.3618, 0.8521, 0.3618, 0.8576, 0.3491, 0.8521, 0.3491, 0.8471, 0.3618, 0.8471, 0.3618, 0.8521, 0.3491, 0.8471, 0.3491, 0.8427, 0.3618, 0.8427, 0.3618, 0.8471, 0.5813, 0.891, 0.5813, 0.8953, 0.5685, 0.8953, 0.5685, 0.891, 0.5813, 0.8953, 0.5813, 0.9003, 0.5685, 0.9003, 0.5685, 0.8953, 0.5813, 0.9003, 0.5813, 0.9057, 0.5685, 0.9057, 0.5685, 0.9003, 0.5813, 0.9057, 0.5813, 0.9114, 0.5685, 0.9114, 0.5685, 0.9057, 0.5813, 0.9114, 0.5813, 0.917, 0.5685, 0.917, 0.5685, 0.9114, 0.5813, 0.917, 0.5813, 0.9225, 0.5685, 0.9225, 0.5685, 0.917, 0.5813, 0.9225, 0.5813, 0.9275, 0.5685, 0.9275, 0.5685, 0.9225, 0.5813, 0.9275, 0.5813, 0.9319, 0.5685, 0.9319, 0.5685, 0.9275, 0.1735, 0.8973, 0.1735, 0.893, 0.1863, 0.893, 0.1863, 0.8973, 0.1735, 0.893, 0.1735, 0.888, 0.1863, 0.888, 0.1863, 0.893, 0.1735, 0.888, 0.1735, 0.8826, 0.1863, 0.8826, 0.1863, 0.888, 0.1735, 0.8826, 0.1735, 0.877, 0.1863, 0.877, 0.1863, 0.8826, 0.1735, 0.877, 0.1735, 0.8713, 0.1863, 0.8713, 0.1863, 0.877, 0.1735, 0.8713, 0.1735, 0.8659, 0.1863, 0.8659, 0.1863, 0.8713, 0.1735, 0.8659, 0.1735, 0.8608, 0.1863, 0.8608, 0.1863, 0.8659, 0.1735, 0.8608, 0.1735, 0.8564, 0.1863, 0.8564, 0.1863, 0.8608, 0.5558, 0.891, 0.5558, 0.8866, 0.5685, 0.8866, 0.5685, 0.891, 0.5558, 0.8866, 0.5558, 0.8816, 0.5685, 0.8816, 0.5685, 0.8866, 0.646, 0.9683, 0.6471, 0.9628, 0.6492, 0.9575, 0.6522, 0.9528, 0.6561, 0.9488, 0.6606, 0.9456, 0.6657, 0.9435, 0.6711, 0.9424, 0.6717, 0.9489, 0.6676, 0.9498, 0.6637, 0.9515, 0.6601, 0.9539, 0.6571, 0.957, 0.6548, 0.9606, 0.6532, 0.9647, 0.6523, 0.969, 0.6523, 0.9734, 0.6532, 0.9777, 0.6548, 0.9817, 0.6571, 0.9854, 0.6601, 0.9885, 0.6637, 0.9909, 0.6676, 0.9926, 0.6717, 0.9934, 0.676, 0.9934, 0.6766, 1.0, 0.6711, 1.0, 0.6657, 0.9989, 0.6606, 0.9967, 0.6561, 0.9936, 0.6522, 0.9896, 0.6492, 0.9848, 0.6471, 0.9796, 0.646, 0.974, 0.5558, 0.8816, 0.5558, 0.8762, 0.5685, 0.8762, 0.5685, 0.8816, 0.5558, 0.8762, 0.5558, 0.8705, 0.5685, 0.8705, 0.5685, 0.8762, 0.9443, 0.1898, 0.9454, 0.1842, 0.9475, 0.179, 0.9505, 0.1742, 0.9544, 0.1702, 0.959, 0.1671, 0.964, 0.1649, 0.9694, 0.1638, 0.9749, 0.1638, 0.9743, 0.1704, 0.97, 0.1704, 0.9659, 0.1712, 0.962, 0.1729, 0.9585, 0.1753, 0.9555, 0.1784, 0.9531, 0.1821, 0.9515, 0.1861, 0.9507, 0.1904, 0.9507, 0.1948, 0.9515, 0.1991, 0.9531, 0.2031, 0.9555, 0.2068, 0.9584, 0.2099, 0.962, 0.2123, 0.9659, 0.214, 0.97, 0.2148, 0.9694, 0.2214, 0.964, 0.2203, 0.959, 0.2181, 0.9544, 0.215, 0.9505, 0.211, 0.9475, 0.2063, 0.9454, 0.201, 0.9443, 0.1954, 0.9313, 0.525, 0.9313, 0.5294, 0.9185, 0.5294, 0.9185, 0.525, 0.9313, 0.5135, 0.9313, 0.5169, 0.9185, 0.5169, 0.9185, 0.5135, 0.9313, 0.5169, 0.9313, 0.5208, 0.9185, 0.5208, 0.9185, 0.5169, 0.9073, 0.481, 0.9073, 0.4853, 0.8946, 0.4853, 0.8946, 0.481, 0.9313, 0.5337, 0.9313, 0.5379, 0.9185, 0.5379, 0.9185, 0.5337, 0.9313, 0.5294, 0.9313, 0.5337, 0.9185, 0.5337, 0.9185, 0.5294, 0.9313, 0.5417, 0.9313, 0.5451, 0.9185, 0.5451, 0.9185, 0.5417, 0.9185, 0.624, 0.9185, 0.6197, 0.9313, 0.6197, 0.9313, 0.624, 0.3491, 0.9448, 0.3491, 0.9405, 0.3618, 0.9405, 0.3618, 0.9448, 0.9073, 0.4729, 0.9073, 0.4768, 0.8946, 0.4768, 0.8946, 0.4729, 0.3491, 0.9405, 0.3491, 0.9361, 0.3618, 0.9361, 0.3618, 0.9405, 0.9185, 0.6197, 0.9185, 0.6155, 0.9313, 0.6155, 0.9313, 0.6197, 0.9185, 0.6399, 0.9185, 0.6365, 0.9313, 0.6365, 0.9313, 0.6399, 0.3491, 0.9529, 0.3491, 0.949, 0.3618, 0.949, 0.3618, 0.9529, 0.6711, 0.9424, 0.6766, 0.9424, 0.682, 0.9435, 0.687, 0.9456, 0.6916, 0.9488, 0.6955, 0.9528, 0.6985, 0.9575, 0.7006, 0.9628, 0.7017, 0.9683, 0.7017, 0.974, 0.7006, 0.9796, 0.6985, 0.9848, 0.6955, 0.9896, 0.6916, 0.9936, 0.687, 0.9967, 0.682, 0.9989, 0.6766, 1.0, 0.676, 0.9934, 0.6801, 0.9926, 0.684, 0.9909, 0.6875, 0.9885, 0.6905, 0.9854, 0.6929, 0.9817, 0.6945, 0.9777, 0.6953, 0.9734, 0.6953, 0.969, 0.6945, 0.9647, 0.6929, 0.9606, 0.6905, 0.957, 0.6875, 0.9539, 0.684, 0.9515, 0.6801, 0.9498, 0.676, 0.9489, 0.6717, 0.9489, 0.9185, 0.6365, 0.9185, 0.6326, 0.9313, 0.6326, 0.9313, 0.6365, 0.3491, 0.928, 0.3491, 0.9246, 0.3618, 0.9246, 0.3618, 0.928, 0.9185, 0.6117, 0.9185, 0.6083, 0.9313, 0.6083, 0.9313, 0.6117, 0.9073, 0.4768, 0.9073, 0.481, 0.8946, 0.481, 0.8946, 0.4768, 0.3491, 0.9319, 0.3491, 0.928, 0.3618, 0.928, 0.3618, 0.9319, 0.3491, 0.9563, 0.3491, 0.9529, 0.3618, 0.9529, 0.3618, 0.9563, 0.9073, 0.4939, 0.9073, 0.4977, 0.8946, 0.4977, 0.8946, 0.4939, 0.9185, 0.6284, 0.9185, 0.624, 0.9313, 0.624, 0.9313, 0.6284, 0.9313, 0.5379, 0.9313, 0.5417, 0.9185, 0.5417, 0.9185, 0.5379, 0.9073, 0.4853, 0.9073, 0.4897, 0.8946, 0.4897, 0.8946, 0.4853, 0.9313, 0.5208, 0.9313, 0.525, 0.9185, 0.525, 0.9185, 0.5208, 0.3491, 0.949, 0.3491, 0.9448, 0.3618, 0.9448, 0.3618, 0.949, 0.9185, 0.6155, 0.9185, 0.6117, 0.9313, 0.6117, 0.9313, 0.6155, 0.9185, 0.6326, 0.9185, 0.6284, 0.9313, 0.6284, 0.9313, 0.6326, 0.3491, 0.9361, 0.3491, 0.9319, 0.3618, 0.9319, 0.3618, 0.9361, 0.9073, 0.4897, 0.9073, 0.4939, 0.8946, 0.4939, 0.8946, 0.4897, 0.9073, 0.4695, 0.9073, 0.4729, 0.8946, 0.4729, 0.8946, 0.4695, 0.9749, 0.1638, 0.9803, 0.1649, 0.9853, 0.1671, 0.9899, 0.1702, 0.9938, 0.1742, 0.9968, 0.179, 0.9989, 0.1842, 1.0, 0.1898, 1.0, 0.1954, 0.9989, 0.201, 0.9968, 0.2063, 0.9938, 0.211, 0.9899, 0.215, 0.9853, 0.2181, 0.9803, 0.2203, 0.9749, 0.2214, 0.9694, 0.2214, 0.97, 0.2148, 0.9743, 0.2148, 0.9784, 0.214, 0.9823, 0.2123, 0.9858, 0.2099, 0.9888, 0.2068, 0.9912, 0.2031, 0.9928, 0.1991, 0.9936, 0.1948, 0.9936, 0.1904, 0.9928, 0.1861, 0.9912, 0.1821, 0.9888, 0.1784, 0.9859, 0.1753, 0.9823, 0.1729, 0.9784, 0.1712, 0.9743, 0.1704, 0.9073, 0.4977, 0.9073, 0.5011, 0.8946, 0.5011, 0.8946, 0.4977, 0.1028, 0.9258, 0.1592, 0.9258, 0.1593, 0.9951, 0.08814, 0.9873, 0.2307, 0.8095, 0.2322, 0.748, 0.2902, 0.7477, 0.2902, 0.8427, 0.1671, 0.05193, 0.1964, 0.1089, 0.192, 0.1089, 0.1679, 0.06163, 0.09949, 0.003995, 0.1671, 0.05193, 0.1679, 0.06163, 0.09949, 0.01079, 0.3497, 0.8095, 0.2902, 0.8427, 0.2902, 0.7477, 0.3482, 0.7477, 0.3804, 0.7479, 0.3497, 0.8095, 0.3482, 0.7477, 0.1028, 0.9258, 0.08814, 0.8643, 0.1593, 0.8566, 0.1592, 0.9258, 0.09949, 0.01079, 0.03112, 0.0616, 0.03187, 0.05192, 0.09949, 0.003995, 0.7365, 0.748, 0.7372, 0.7916, 0.7294, 0.7915, 0.7287, 0.7479, 0.1993, 0.7484, 0.2322, 0.748, 0.2307, 0.8095, 0.3482, 0.6552, 0.3804, 0.6554, 0.3804, 0.6708, 0.3482, 0.6706, 0.199, 0.6554, 0.1993, 0.6559, 0.1993, 0.6713, 0.199, 0.6708, 0.1964, 0.1089, 0.1963, 0.186, 0.192, 0.186, 0.192, 0.1089, 0.2902, 0.6551, 0.3482, 0.6552, 0.3482, 0.6706, 0.2902, 0.6706, 0.7173, 0.5372, 0.7173, 0.6082, 0.7095, 0.6082, 0.7095, 0.5372, 0.1993, 0.6559, 0.2322, 0.6554, 0.2322, 0.6708, 0.1993, 0.6713, 0.03112, 0.0616, 0.006906, 0.1089, 0.00248, 0.1089, 0.03187, 0.05192, 0.09949, 0.2013, 0.03084, 0.2013, 0.03084, 0.1877, 0.09949, 0.1878, 0.5145, 0.0, 0.5859, 1.089e-05, 0.5875, 0.0616, 0.5097, 0.06159, 0.5097, 0.0611, 0.2322, 0.6554, 0.2902, 0.6551, 0.2902, 0.6706, 0.2322, 0.6708, 0.7365, 0.8382, 0.7372, 0.9153, 0.7294, 0.9154, 0.7287, 0.8383, 0.4048, 0.6704, 0.4826, 0.6704, 0.4826, 0.7475, 0.4048, 0.7475, 0.5825, 0.951, 0.5825, 0.8801, 0.5903, 0.8801, 0.5903, 0.951, 0.5825, 0.8801, 0.5825, 0.8091, 0.5903, 0.8091, 0.5903, 0.8801, 0.7372, 0.7946, 0.7365, 0.8382, 0.7287, 0.8383, 0.7294, 0.7947, 0.4094, 0.8091, 0.4048, 0.7475, 0.4826, 0.7475, 0.4809, 0.8091, 0.001373, 0.2653, 0.001332, 0.2014, 0.03084, 0.2013, 0.03084, 0.2652, 0.4048, 0.655, 0.4041, 0.5911, 0.483, 0.5911, 0.483, 0.6549, 0.7173, 0.5143, 0.7173, 0.5372, 0.7095, 0.5372, 0.7095, 0.5143, 0.7372, 0.6709, 0.7365, 0.748, 0.7287, 0.7479, 0.7294, 0.6708, 0.5466, 0.8092, 0.5466, 0.8321, 0.472, 0.8321, 0.472, 0.8091, 0.5466, 0.8321, 0.5465, 0.9031, 0.4719, 0.9031, 0.472, 0.8321, 0.5465, 0.9031, 0.5465, 0.974, 0.4719, 0.974, 0.4719, 0.9031, 0.4719, 0.974, 0.472, 0.997, 0.4298, 0.974, 0.472, 0.8321, 0.4298, 0.8321, 0.472, 0.8091, 0.4719, 0.9031, 0.3804, 0.9031, 0.4298, 0.8321, 0.472, 0.8321, 0.4719, 0.9031, 0.4719, 0.974, 0.4298, 0.974, 0.3804, 0.9031, 0.5465, 0.974, 0.5466, 0.997, 0.472, 0.997, 0.4719, 0.974, 0.7173, 0.6791, 0.7173, 0.702, 0.7095, 0.702, 0.7095, 0.6791, 0.5875, 0.1387, 0.5097, 0.1387, 0.5097, 0.06159, 0.5875, 0.0616, 0.7173, 0.6791, 0.7173, 0.6082, 0.7185, 0.6082, 0.7185, 0.6791, 0.7185, 0.6791, 0.7185, 0.6082, 0.7193, 0.6082, 0.7193, 0.6791, 0.03084, 0.1866, 0.09949, 0.1867, 0.09949, 0.1878, 0.03084, 0.1877, 0.7173, 0.6082, 0.7173, 0.5372, 0.7185, 0.5372, 0.7185, 0.6082, 0.7185, 0.6082, 0.7185, 0.5372, 0.7193, 0.5372, 0.7193, 0.6082, 0.09949, 0.1867, 0.1681, 0.1868, 0.1681, 0.1879, 0.09949, 0.1878, 0.7372, 0.9153, 0.7365, 0.8382, 0.7377, 0.8382, 0.7383, 0.9153, 0.7383, 0.9153, 0.7377, 0.8382, 0.7384, 0.8382, 0.7391, 0.9153, 0.191, 0.186, 0.1911, 0.1089, 0.192, 0.1089, 0.192, 0.186, 0.7365, 0.748, 0.7372, 0.6709, 0.7384, 0.6709, 0.7376, 0.748, 0.7376, 0.748, 0.7384, 0.6709, 0.7392, 0.6709, 0.7384, 0.748, 0.007896, 0.1089, 0.007934, 0.186, 0.006906, 0.186, 0.006906, 0.1089, 0.7372, 0.7916, 0.7365, 0.748, 0.7376, 0.748, 0.7384, 0.7916, 0.7384, 0.7916, 0.7376, 0.748, 0.7384, 0.748, 0.7392, 0.7931, 0.03096, 0.06373, 0.007896, 0.1089, 0.006906, 0.1089, 0.03112, 0.0616, 0.5825, 0.8801, 0.5825, 0.951, 0.5813, 0.951, 0.5813, 0.8801, 0.09949, 0.01416, 0.03084, 0.06523, 0.03096, 0.06373, 0.09949, 0.01276, 0.09949, 0.01276, 0.03096, 0.06373, 0.03112, 0.0616, 0.09949, 0.01079, 0.7365, 0.8382, 0.7372, 0.7946, 0.7383, 0.7946, 0.7377, 0.8382, 0.7377, 0.8382, 0.7383, 0.7946, 0.7391, 0.7931, 0.7384, 0.8382, 0.1911, 0.1089, 0.168, 0.06374, 0.1679, 0.06163, 0.192, 0.1089, 0.5825, 0.8091, 0.5825, 0.8801, 0.5813, 0.8801, 0.5813, 0.8091, 0.1681, 0.06523, 0.09949, 0.01416, 0.09949, 0.01276, 0.168, 0.06374, 0.168, 0.06374, 0.09949, 0.01276, 0.09949, 0.01079, 0.1679, 0.06163, 0.03084, 0.1877, 0.006906, 0.186, 0.007934, 0.186, 0.03084, 0.1866, 0.7193, 0.6791, 0.7193, 0.7028, 0.7185, 0.702, 0.7185, 0.6791, 0.7185, 0.6791, 0.7185, 0.702, 0.7173, 0.702, 0.7173, 0.6791, 0.192, 0.186, 0.1681, 0.1879, 0.1681, 0.1868, 0.191, 0.186, 0.7193, 0.5135, 0.7193, 0.5372, 0.7185, 0.5372, 0.7185, 0.5143, 0.7185, 0.5143, 0.7185, 0.5372, 0.7173, 0.5372, 0.7173, 0.5143, 0.1976, 0.2653, 0.1681, 0.2653, 0.1681, 0.2014, 0.1977, 0.2015, 0.001466, 0.8285, 0.001468, 0.8564, 5.61e-05, 0.8564, 5.551e-05, 0.8285, 0.5903, 0.7812, 0.5903, 0.8091, 0.5893, 0.8091, 0.5893, 0.7812, 0.5893, 0.7812, 0.5893, 0.8091, 0.5879, 0.8091, 0.5879, 0.7812, 0.483, 0.02787, 0.483, 2.666e-07, 0.4844, 0.0, 0.4844, 0.02787, 0.4844, 0.02787, 0.4844, 0.0, 0.4854, 2.577e-06, 0.4854, 0.02787, 0.1989, 0.8285, 0.1989, 0.8564, 0.1975, 0.8564, 0.1975, 0.8285, 0.001332, 0.2014, 0.001373, 0.2653, 1.698e-05, 0.2653, 0.0, 0.2015, 0.5903, 0.1542, 0.5903, 0.218, 0.5893, 0.218, 0.5893, 0.1542, 0.5893, 0.1542, 0.5893, 0.218, 0.5879, 0.218, 0.5879, 0.1542, 0.001373, 0.2653, 0.001404, 0.4731, 2.96e-05, 0.4731, 1.698e-05, 0.2653, 0.5903, 0.218, 0.5903, 0.4258, 0.5893, 0.4258, 0.5893, 0.218, 0.5893, 0.218, 0.5893, 0.4258, 0.5879, 0.4258, 0.5879, 0.218, 0.001404, 0.4731, 0.001426, 0.537, 3.894e-05, 0.537, 2.96e-05, 0.4731, 0.5903, 0.4258, 0.5903, 0.4897, 0.5893, 0.4897, 0.5893, 0.4258, 0.5893, 0.4258, 0.5893, 0.4897, 0.5879, 0.4897, 0.5879, 0.4258, 0.001426, 0.537, 0.001443, 0.6009, 4.574e-05, 0.6009, 3.894e-05, 0.537, 0.5903, 0.4897, 0.5903, 0.5536, 0.5893, 0.5536, 0.5893, 0.4897, 0.5893, 0.4897, 0.5893, 0.5536, 0.5879, 0.5536, 0.5879, 0.4897, 0.001443, 0.6009, 0.001454, 0.6648, 5.055e-05, 0.6648, 4.574e-05, 0.6009, 0.5903, 0.5536, 0.5903, 0.6175, 0.5893, 0.6175, 0.5893, 0.5536, 0.5893, 0.5536, 0.5893, 0.6175, 0.5879, 0.6175, 0.5879, 0.5536, 0.001454, 0.6648, 0.001462, 0.7286, 5.37e-05, 0.7286, 5.055e-05, 0.6648, 0.5903, 0.6175, 0.5903, 0.6813, 0.5893, 0.6813, 0.5893, 0.6175, 0.5893, 0.6175, 0.5893, 0.6813, 0.5879, 0.6813, 0.5879, 0.6175, 0.001462, 0.7286, 0.001466, 0.8285, 5.551e-05, 0.8285, 5.37e-05, 0.7286, 0.5903, 0.6813, 0.5903, 0.7812, 0.5893, 0.7812, 0.5893, 0.6813, 0.5893, 0.6813, 0.5893, 0.7812, 0.5879, 0.7812, 0.5879, 0.6813, 0.483, 0.6549, 0.483, 0.5911, 0.4844, 0.5911, 0.4844, 0.6549, 0.4844, 0.6549, 0.4844, 0.5911, 0.4854, 0.5911, 0.4854, 0.6549, 0.199, 0.2015, 0.199, 0.2653, 0.1976, 0.2653, 0.1977, 0.2015, 0.483, 0.5911, 0.483, 0.3833, 0.4844, 0.3833, 0.4844, 0.5911, 0.4844, 0.5911, 0.4844, 0.3833, 0.4854, 0.3833, 0.4854, 0.5911, 0.199, 0.2653, 0.199, 0.4731, 0.1976, 0.4731, 0.1976, 0.2653, 0.483, 0.3833, 0.483, 0.3194, 0.4844, 0.3194, 0.4844, 0.3833, 0.4844, 0.3833, 0.4844, 0.3194, 0.4854, 0.3194, 0.4854, 0.3833, 0.199, 0.4731, 0.1989, 0.537, 0.1976, 0.537, 0.1976, 0.4731, 0.483, 0.3194, 0.483, 0.2555, 0.4844, 0.2555, 0.4844, 0.3194, 0.4844, 0.3194, 0.4844, 0.2555, 0.4854, 0.2555, 0.4854, 0.3194, 0.1989, 0.537, 0.1989, 0.6009, 0.1975, 0.6009, 0.1976, 0.537, 0.483, 0.2555, 0.483, 0.1916, 0.4844, 0.1916, 0.4844, 0.2555, 0.4844, 0.2555, 0.4844, 0.1916, 0.4854, 0.1916, 0.4854, 0.2555, 0.1989, 0.6009, 0.1989, 0.6648, 0.1975, 0.6648, 0.1975, 0.6009, 0.483, 0.1916, 0.483, 0.1278, 0.4844, 0.1278, 0.4844, 0.1916, 0.4844, 0.1916, 0.4844, 0.1278, 0.4854, 0.1278, 0.4854, 0.1916, 0.1989, 0.6648, 0.1989, 0.7286, 0.1975, 0.7286, 0.1975, 0.6648, 0.483, 0.1278, 0.483, 0.02787, 0.4844, 0.02787, 0.4844, 0.1278, 0.4844, 0.1278, 0.4844, 0.02787, 0.4854, 0.02787, 0.4854, 0.1278, 0.1989, 0.7286, 0.1989, 0.8285, 0.1975, 0.8285, 0.1975, 0.7286, 0.4826, 0.7475, 0.4826, 0.6704, 0.484, 0.6704, 0.484, 0.7475, 0.484, 0.7475, 0.484, 0.6704, 0.485, 0.6704, 0.485, 0.7475, 0.1976, 0.1089, 0.1976, 0.186, 0.1963, 0.186, 0.1964, 0.1089, 0.5875, 0.1387, 0.5875, 0.0616, 0.5889, 0.0616, 0.5889, 0.1387, 0.5889, 0.1387, 0.5889, 0.0616, 0.5899, 0.0616, 0.5899, 0.1387, 0.001255, 0.186, 0.001225, 0.1089, 0.00248, 0.1089, 0.002552, 0.186, 0.5875, 0.0616, 0.5859, 1.089e-05, 0.5874, 1.106e-05, 0.5889, 0.0616, 0.5889, 0.0616, 0.5874, 1.106e-05, 0.5884, 0.001888, 0.5899, 0.0616, 0.001225, 0.1089, 0.03207, 0.04927, 0.03187, 0.05192, 0.00248, 0.1089, 0.1593, 0.9951, 0.1592, 0.9258, 0.1606, 0.9258, 0.1608, 0.9953, 0.03232, 0.04739, 0.09949, 0.0, 0.09949, 0.001512, 0.03207, 0.04927, 0.03207, 0.04927, 0.09949, 0.001512, 0.09949, 0.003995, 0.03187, 0.05192, 0.4809, 0.8091, 0.4826, 0.7475, 0.484, 0.7475, 0.4823, 0.8091, 0.4823, 0.8091, 0.484, 0.7475, 0.485, 0.7475, 0.4834, 0.8072, 0.1669, 0.04927, 0.1976, 0.1089, 0.1964, 0.1089, 0.1671, 0.05193, 0.1592, 0.9258, 0.1593, 0.8566, 0.1608, 0.8564, 0.1606, 0.9258, 0.09949, 0.0, 0.1667, 0.04739, 0.1669, 0.04927, 0.09949, 0.001512, 0.09949, 0.001512, 0.1669, 0.04927, 0.1671, 0.05193, 0.09949, 0.003995, 0.1977, 0.2015, 0.1963, 0.186, 0.1976, 0.186, 0.199, 0.2015, 0.4854, 0.6549, 0.485, 0.6704, 0.484, 0.6704, 0.4844, 0.6549, 0.4844, 0.6549, 0.484, 0.6704, 0.4826, 0.6704, 0.483, 0.6549, 0.5879, 0.1542, 0.5875, 0.1387, 0.5889, 0.1387, 0.5893, 0.1542, 0.5893, 0.1542, 0.5889, 0.1387, 0.5899, 0.1387, 0.5903, 0.1542, 0.0, 0.2015, 0.001255, 0.186, 0.002552, 0.186, 0.001332, 0.2014, 0.6285, 0.5229, 0.7071, 0.5137, 0.7085, 0.5135, 0.7095, 0.5144, 0.7095, 0.5159, 0.7095, 0.5463, 0.6059, 0.5463, 0.6664, 0.003491, 0.5936, 0.003427, 0.5917, 0.001421, 0.6664, 0.001487, 0.7287, 0.5922, 0.7287, 0.6694, 0.7273, 0.6708, 0.7273, 0.5922, 0.7273, 0.5922, 0.7273, 0.6708, 0.7254, 0.6708, 0.7254, 0.5922, 0.7391, 0.003556, 0.6664, 0.003491, 0.6664, 0.001487, 0.7411, 0.001553, 0.7287, 0.515, 0.7287, 0.5922, 0.7273, 0.5922, 0.7273, 0.5135, 0.7273, 0.5135, 0.7273, 0.5922, 0.7254, 0.5922, 0.7254, 0.5135, 0.5936, 0.003427, 0.5936, 0.07081, 0.5917, 0.07081, 0.5917, 0.001421, 0.5917, 0.001421, 0.5917, 0.07081, 0.5903, 0.0708, 0.5903, 0.0, 0.9444, 0.8411, 0.9444, 0.7703, 0.9463, 0.7703, 0.9463, 0.8411, 0.5936, 0.07081, 0.5936, 0.3011, 0.5917, 0.3011, 0.5917, 0.07081, 0.5917, 0.07081, 0.5917, 0.3011, 0.5903, 0.3011, 0.5903, 0.0708, 0.9444, 0.7703, 0.9444, 0.54, 0.9463, 0.54, 0.9463, 0.7703, 0.5936, 0.3011, 0.5936, 0.3719, 0.5917, 0.3719, 0.5917, 0.3011, 0.5917, 0.3011, 0.5917, 0.3719, 0.5903, 0.3719, 0.5903, 0.3011, 0.9444, 0.54, 0.9444, 0.4692, 0.9463, 0.4692, 0.9463, 0.54, 0.5936, 0.3719, 0.5936, 0.4427, 0.5917, 0.4427, 0.5917, 0.3719, 0.5917, 0.3719, 0.5917, 0.4427, 0.5903, 0.4427, 0.5903, 0.3719, 0.9444, 0.4692, 0.9444, 0.3984, 0.9463, 0.3984, 0.9463, 0.4692, 0.5936, 0.4427, 0.5936, 0.5101, 0.5917, 0.5121, 0.5917, 0.4427, 0.5917, 0.4427, 0.5917, 0.5121, 0.5903, 0.5135, 0.5903, 0.4427, 0.9444, 0.3984, 0.9444, 0.3276, 0.9463, 0.3276, 0.9463, 0.3984, 0.9424, 0.9829, 0.9424, 0.9121, 0.9444, 0.9121, 0.9444, 0.9829, 0.7424, 0.0001343, 0.7424, 0.07092, 0.7411, 0.07092, 0.7411, 0.001553, 0.7411, 0.001553, 0.7411, 0.07092, 0.7391, 0.07092, 0.7391, 0.003556, 0.9424, 0.9121, 0.9424, 0.6819, 0.9444, 0.6819, 0.9444, 0.9121, 0.7424, 0.07092, 0.7424, 0.3012, 0.7411, 0.3012, 0.7411, 0.07092, 0.7411, 0.07092, 0.7411, 0.3012, 0.7391, 0.3012, 0.7391, 0.07092, 0.9424, 0.6819, 0.9424, 0.6111, 0.9444, 0.6111, 0.9444, 0.6819, 0.7424, 0.3012, 0.7424, 0.372, 0.7411, 0.372, 0.7411, 0.3012, 0.7411, 0.3012, 0.7411, 0.372, 0.7391, 0.372, 0.7391, 0.3012, 0.9424, 0.6111, 0.9424, 0.5403, 0.9444, 0.5403, 0.9444, 0.6111, 0.7424, 0.372, 0.7424, 0.4427, 0.7411, 0.4427, 0.7411, 0.372, 0.7411, 0.372, 0.7411, 0.4427, 0.7391, 0.4427, 0.7391, 0.372, 0.9424, 0.5403, 0.9424, 0.4695, 0.9444, 0.4695, 0.9444, 0.5403, 0.7424, 0.4427, 0.7424, 0.5135, 0.7411, 0.5121, 0.7411, 0.4427, 0.7411, 0.4427, 0.7411, 0.5121, 0.7391, 0.5101, 0.7391, 0.4427, 0.732, 0.5135, 0.732, 0.5922, 0.7301, 0.5922, 0.7301, 0.5135, 0.7301, 0.5135, 0.7301, 0.5922, 0.7287, 0.5922, 0.7287, 0.515, 0.7411, 0.5121, 0.6664, 0.5121, 0.6664, 0.5101, 0.7391, 0.5101, 0.5936, 0.5101, 0.6664, 0.5101, 0.6664, 0.5121, 0.5917, 0.5121, 0.7287, 0.6694, 0.7287, 0.5922, 0.7301, 0.5922, 0.7301, 0.6708, 0.7301, 0.6708, 0.7301, 0.5922, 0.732, 0.5922, 0.732, 0.6708, 0.9364, 0.9121, 0.9424, 0.9121, 0.9424, 0.9829, 0.9364, 0.9829])
me_cube.materials.append(mat_material_005)
me_cube.materials.append(mat_material_001)
me_cube.materials.append(mat_material_004)
me_cube.materials.append(mat_material_006)
me_cube.use_remesh_preserve_volume = False
me_cube.use_remesh_preserve_attributes = False
me_cube.use_mirror_vertex_groups = False
me_cube.update()

# ---- objects
ob_light = bpy.data.objects.new('Light', light_light)
ob_camera = bpy.data.objects.new('Camera', cam_camera)
ob_boat = bpy.data.objects.new('Boat', me_cube)
ob_gate = bpy.data.objects.new('Gate', None)
ob_cube_000 = bpy.data.objects.new('Cube.000', None)
ob_cube_001 = bpy.data.objects.new('Cube.001', None)
ob_cube_002 = bpy.data.objects.new('Cube.002', None)
ob_cube_003 = bpy.data.objects.new('Cube.003', None)
ob_cube_004 = bpy.data.objects.new('Cube.004', None)
ob_cube_005 = bpy.data.objects.new('Cube.005', None)
ob_cube_006 = bpy.data.objects.new('Cube.006', None)
ob_cube_007 = bpy.data.objects.new('Cube.007', None)
ob_cube_008 = bpy.data.objects.new('Cube.008', None)
ob_cube_009 = bpy.data.objects.new('Cube.009', None)
ob_cube_011 = bpy.data.objects.new('Cube.011', None)
ob_cube_012 = bpy.data.objects.new('Cube.012', None)
ob_cube_013 = bpy.data.objects.new('Cube.013', None)
ob_cube_015 = bpy.data.objects.new('Cube.015', None)
ob_cube_014 = bpy.data.objects.new('Cube.014', None)
ob_cube_016 = bpy.data.objects.new('Cube.016', None)
ob_cube_017 = bpy.data.objects.new('Cube.017', None)
ob_cube_018 = bpy.data.objects.new('Cube.018', None)
ob_cube_019 = bpy.data.objects.new('Cube.019', None)
ob_cube_020 = bpy.data.objects.new('Cube.020', None)
ob_cube_021 = bpy.data.objects.new('Cube.021', None)
ob_cylinder_000 = bpy.data.objects.new('Cylinder.000', None)
ob_cylinder_001 = bpy.data.objects.new('Cylinder.001', None)
ob_gate_002 = bpy.data.objects.new('Gate.002', None)

# ---- transforms, parenting, visibility, modifiers, constraints
ob_light.location = (4.076, 1.005, 5.904)
ob_light.rotation_euler = (0.6503, 0.05522, 1.866)
ob_light.lock_rotations_4d = False
ob_light.empty_display_type = 'ARROWS'
ob_light.color = (0.0, 0.0, 0.0, 0.0)
ob_light.lineart.crease_threshold = 0.0
ob_camera.location = (7.359, -6.926, 4.958)
ob_camera.rotation_euler = (1.109, 0.0, 0.8149)
ob_camera.lock_rotations_4d = False
ob_camera.empty_display_type = 'ARROWS'
ob_camera.color = (0.0, 0.0, 0.0, 0.0)
ob_camera.display_type = 'WIRE'
ob_camera.lineart.crease_threshold = 0.0
ob_boat.location = (-2.844, 0.0, 0.3501)
ob_boat.scale = (0.3237, 0.3237, 0.3237)
ob_boat.lock_rotations_4d = False
ob_boat.empty_display_type = 'ARROWS'
ob_boat.lineart.crease_threshold = 0.0
ob_gate.location = (0.0, 0.0, 0.0)
ob_cube_000.location = (0.0, 0.0, 0.0)
ob_cube_001.location = (0.0, 0.0, 0.0)
ob_cube_002.location = (0.0, 0.0, 0.0)
ob_cube_003.location = (0.0, 0.0, 0.0)
ob_cube_004.location = (0.0, 0.0, 0.0)
ob_cube_005.location = (0.0, 0.0, 0.0)
ob_cube_006.location = (0.0, 0.0, 0.0)
ob_cube_007.location = (0.0, 0.0, 0.0)
ob_cube_008.location = (0.0, 0.0, 0.0)
ob_cube_009.location = (0.0, 0.0, 0.0)
ob_cube_011.location = (0.0, 0.0, 0.0)
ob_cube_012.location = (0.0, 0.0, 0.0)
ob_cube_013.location = (0.0, 0.0, 0.0)
ob_cube_015.location = (0.0, 0.0, 0.0)
ob_cube_014.location = (0.0, 0.0, 0.0)
ob_cube_016.location = (0.0, 0.0, 0.0)
ob_cube_017.location = (0.0, 0.0, 0.0)
ob_cube_018.location = (0.0, 0.0, 0.0)
ob_cube_019.location = (0.0, 0.0, 0.0)
ob_cube_020.location = (0.0, 0.0, 0.0)
ob_cube_021.location = (0.0, 0.0, 0.0)
ob_cylinder_000.location = (0.0, 0.0, 0.0)
ob_cylinder_001.location = (0.0, 0.0, 0.0)
ob_gate_002.location = (0.0, 0.0, 0.0)

# ---- collection membership
col_collection.objects.link(ob_light)
col_collection.objects.link(ob_camera)
col_collection.objects.link(ob_boat)
col_collection_2.objects.link(ob_gate)
col_collection_2.objects.link(ob_cube_000)
col_collection_2.objects.link(ob_cube_001)
col_collection_2.objects.link(ob_cube_002)
col_collection_2.objects.link(ob_cube_003)
col_collection_2.objects.link(ob_cube_004)
col_collection_2.objects.link(ob_cube_005)
col_collection_2.objects.link(ob_cube_006)
col_collection_2.objects.link(ob_cube_007)
col_collection_2.objects.link(ob_cube_008)
col_collection_2.objects.link(ob_cube_009)
col_collection_2.objects.link(ob_cube_011)
col_collection_2.objects.link(ob_cube_012)
col_collection_2.objects.link(ob_cube_013)
col_collection_2.objects.link(ob_cube_015)
col_collection_2.objects.link(ob_cube_014)
col_collection_2.objects.link(ob_cube_016)
col_collection_2.objects.link(ob_cube_017)
col_collection_2.objects.link(ob_cube_018)
col_collection_2.objects.link(ob_cube_019)
col_collection_2.objects.link(ob_cube_020)
col_collection_2.objects.link(ob_cube_021)
col_collection_2.objects.link(ob_cylinder_000)
col_collection_2.objects.link(ob_cylinder_001)
col_collection_2.objects.link(ob_gate_002)
def _layer_coll(name, lc=None):
    lc = lc or bpy.context.view_layer.layer_collection
    for c in lc.children:
        if c.name == name: return c
        r = _layer_coll(name, c)
        if r: return r
_layer_coll('Collection 2').exclude = True

# ---- scene / render settings (as saved in the file)
scene.camera = ob_camera
scene.frame_start = 1; scene.frame_end = 250; scene.frame_set(0)
scene.render.engine = 'BLENDER_EEVEE_NEXT'
scene.cycles.use_denoising = False
scene.cycles.samples = 128
scene.cycles.sampling_pattern = 'TABULATED_SOBOL'
scene.cycles.use_adaptive_sampling = False
scene.cycles.use_light_tree = False
scene.view_settings.view_transform = 'Filmic'
bpy.context.view_layer.update()
